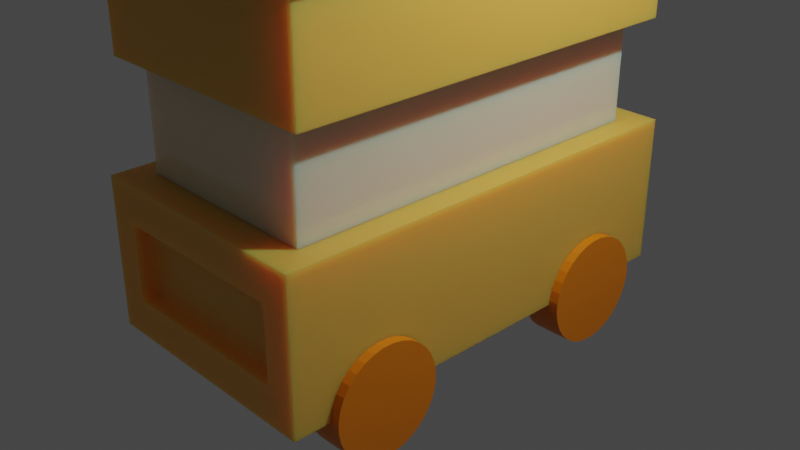 # Source: cakebus.blend  (saved by Blender 2.83.19; exported with 4.5.12 LTS)
import bpy
from mathutils import Matrix  # noqa: F401  (used for matrix-valued properties, if any)

bpy.ops.wm.read_factory_settings(use_empty=True)
scene = bpy.context.scene
scene.name = 'Scene'

# ---- collections
col_collection = bpy.data.collections.new('Collection'); scene.collection.children.link(col_collection)

# ---- materials (node trees are filled in below, after node groups)
mat_material_002 = bpy.data.materials.new('Material.002')
mat_material = bpy.data.materials.new('Material')
mat_material.alpha_threshold = 0.0
mat_material.line_color = (0.0, 0.0, 0.0, 1.0)
mat_material_003 = bpy.data.materials.new('Material.003')
mat_material_001 = bpy.data.materials.new('Material.001')
mat_material_004 = bpy.data.materials.new('Material.004')

# ---- material node trees
mat_material_002.use_nodes = True; mat_material_002.node_tree.nodes.clear()
_N = mat_material_002.node_tree.nodes; _L = mat_material_002.node_tree.links
n0 = _N.new('ShaderNodeBsdfPrincipled'); n0.name = 'Principled BSDF'; n0.location = (10, 300)
n0.distribution = 'GGX'
n0.subsurface_method = 'BURLEY'
n0.inputs[0].default_value = (0.8, 0.6713, 0.4868, 1.0)
n0.inputs[2].default_value = 0.0
n0.inputs[3].default_value = 1.45
n0.inputs[8].default_value = 1.0
n0.inputs[10].default_value = 0.578
n0.inputs[27].default_value = (0.0, 0.0, 0.0, 1.0)
n0.inputs[28].default_value = 1.0
n1 = _N.new('ShaderNodeOutputMaterial'); n1.name = 'Material Output'; n1.location = (300, 300)
_L.new(n0.outputs[0], n1.inputs[0])
n1.is_active_output = True
mat_material.use_nodes = True; mat_material.node_tree.nodes.clear()
_N = mat_material.node_tree.nodes; _L = mat_material.node_tree.links
n0 = _N.new('ShaderNodeOutputMaterial'); n0.name = 'Material Output'; n0.location = (300, 300)
n1 = _N.new('ShaderNodeBsdfPrincipled'); n1.name = 'Principled BSDF'; n1.location = (10, 300)
n1.distribution = 'GGX'
n1.subsurface_method = 'BURLEY'
n1.inputs[2].default_value = 0.4
n1.inputs[3].default_value = 1.45
n1.inputs[27].default_value = (0.0, 0.0, 0.0, 1.0)
n1.inputs[28].default_value = 1.0
_L.new(n1.outputs[0], n0.inputs[0])
n0.is_active_output = True
mat_material_003.use_nodes = True; mat_material_003.node_tree.nodes.clear()
_N = mat_material_003.node_tree.nodes; _L = mat_material_003.node_tree.links
n0 = _N.new('ShaderNodeBsdfPrincipled'); n0.name = 'Principled BSDF'; n0.location = (10, 300)
n0.distribution = 'GGX'
n0.subsurface_method = 'BURLEY'
n0.inputs[0].default_value = (0.8, 0.442, 0.0717, 1.0)
n0.inputs[3].default_value = 1.45
n0.inputs[8].default_value = 1.0
n0.inputs[10].default_value = 0.5963
n0.inputs[27].default_value = (0.0, 0.0, 0.0, 1.0)
n0.inputs[28].default_value = 1.0
n1 = _N.new('ShaderNodeOutputMaterial'); n1.name = 'Material Output'; n1.location = (300, 300)
_L.new(n0.outputs[0], n1.inputs[0])
n1.is_active_output = True
mat_material_001.use_nodes = True; mat_material_001.node_tree.nodes.clear()
_N = mat_material_001.node_tree.nodes; _L = mat_material_001.node_tree.links
n0 = _N.new('ShaderNodeBsdfPrincipled'); n0.name = 'Principled BSDF'; n0.location = (10, 300)
n0.distribution = 'GGX'
n0.subsurface_method = 'BURLEY'
n0.inputs[0].default_value = (0.8, 0.09264, 0.03748, 1.0)
n0.inputs[2].default_value = 0.1422
n0.inputs[3].default_value = 1.45
n0.inputs[8].default_value = 1.0
n0.inputs[10].default_value = 0.422
n0.inputs[27].default_value = (0.0, 0.0, 0.0, 1.0)
n0.inputs[28].default_value = 1.0
n1 = _N.new('ShaderNodeOutputMaterial'); n1.name = 'Material Output'; n1.location = (300, 300)
_L.new(n0.outputs[0], n1.inputs[0])
n1.is_active_output = True
mat_material_004.use_nodes = True; mat_material_004.node_tree.nodes.clear()
_N = mat_material_004.node_tree.nodes; _L = mat_material_004.node_tree.links
n0 = _N.new('ShaderNodeBsdfPrincipled'); n0.name = 'Principled BSDF'; n0.location = (10, 300)
n0.distribution = 'GGX'
n0.subsurface_method = 'BURLEY'
n0.inputs[0].default_value = (0.8, 0.2165, 0.0, 1.0)
n0.inputs[3].default_value = 1.45
n0.inputs[27].default_value = (0.0, 0.0, 0.0, 1.0)
n0.inputs[28].default_value = 1.0
n1 = _N.new('ShaderNodeOutputMaterial'); n1.name = 'Material Output'; n1.location = (300, 300)
_L.new(n0.outputs[0], n1.inputs[0])
n1.is_active_output = True

# ---- world
world_world = bpy.data.worlds.new('World'); scene.world = world_world
world_world.use_nodes = True; world_world.node_tree.nodes.clear()
_N = world_world.node_tree.nodes; _L = world_world.node_tree.links
n0 = _N.new('ShaderNodeOutputWorld'); n0.name = 'World Output'; n0.location = (300, 300)
n1 = _N.new('ShaderNodeBackground'); n1.name = 'Background'; n1.location = (10, 300)
n1.inputs[0].default_value = (0.05088, 0.05088, 0.05088, 1.0)
_L.new(n1.outputs[0], n0.inputs[0])
n0.is_active_output = True
world_world.color = (0.05088, 0.05088, 0.05088)
world_world.use_sun_shadow = False
world_world.sun_shadow_jitter_overblur = 0.0

# ---- cameras
cam_camera = bpy.data.cameras.new('Camera')
cam_camera.clip_end = 100.0
cam_camera.ortho_scale = 7.314

# ---- lights
light_light = bpy.data.lights.new('Light', 'POINT')
light_light.transmission_factor = 0.0
light_light.energy = 1000.0
light_light.shadow_soft_size = 0.1
light_light.shadow_maximum_resolution = 0.006
light_light.use_absolute_resolution = True

# ---- meshes
me_cube = bpy.data.meshes.new('Cube')
me_cube.from_pydata([(1.0, 1.0, 1.0), (1.0, 1.0, -1.0), (1.0, -1.0, 1.0), (1.0, -1.0, -1.0), (-1.0, 1.0, 1.0), (-1.0, 1.0, -1.0), (-1.0, -1.0, 1.0), (-1.0, -1.0, -1.0)], [], [(0, 4, 6, 2), (3, 2, 6, 7), (7, 6, 4, 5), (5, 1, 3, 7), (1, 0, 2, 3), (5, 4, 0, 1)])
_uv = me_cube.uv_layers.new(name='UVMap')
_uv.uv.foreach_set('vector', [0.625, 0.5, 0.875, 0.5, 0.875, 0.75, 0.625, 0.75, 0.375, 0.75, 0.625, 0.75, 0.625, 1.0, 0.375, 1.0, 0.375, 0.0, 0.625, 0.0, 0.625, 0.25, 0.375, 0.25, 0.125, 0.5, 0.375, 0.5, 0.375, 0.75, 0.125, 0.75, 0.375, 0.5, 0.625, 0.5, 0.625, 0.75, 0.375, 0.75, 0.375, 0.25, 0.625, 0.25, 0.625, 0.5, 0.375, 0.5])
me_cube.materials.append(mat_material_002)
me_cube.use_remesh_preserve_volume = False
me_cube.use_remesh_preserve_attributes = False
me_cube.use_mirror_vertex_groups = False
me_cube.update()
me_cube_001 = bpy.data.meshes.new('Cube.001')
me_cube_001.from_pydata([(1.0, 1.0, 1.0), (1.0, 1.0, -1.0), (1.0, -1.0, 1.0), (1.0, -1.0, -1.0), (-1.0, 1.0, 1.0), (-1.0, 1.0, -1.0), (-1.0, -1.0, 1.0), (-1.0, -1.0, -1.0)], [], [(0, 4, 6, 2), (3, 2, 6, 7), (7, 6, 4, 5), (5, 1, 3, 7), (1, 0, 2, 3), (5, 4, 0, 1)])
_uv = me_cube_001.uv_layers.new(name='UVMap')
_uv.uv.foreach_set('vector', [0.625, 0.5, 0.875, 0.5, 0.875, 0.75, 0.625, 0.75, 0.375, 0.75, 0.625, 0.75, 0.625, 1.0, 0.375, 1.0, 0.375, 0.0, 0.625, 0.0, 0.625, 0.25, 0.375, 0.25, 0.125, 0.5, 0.375, 0.5, 0.375, 0.75, 0.125, 0.75, 0.375, 0.5, 0.625, 0.5, 0.625, 0.75, 0.375, 0.75, 0.375, 0.25, 0.625, 0.25, 0.625, 0.5, 0.375, 0.5])
me_cube_001.materials.append(mat_material)
me_cube_001.use_remesh_preserve_volume = False
me_cube_001.use_remesh_preserve_attributes = False
me_cube_001.use_mirror_vertex_groups = False
me_cube_001.update()
me_cube_003 = bpy.data.meshes.new('Cube.003')
me_cube_003.from_pydata([(-1.0, -1.0, -1.0), (-1.0, -1.0, 1.0), (-1.0, 1.0, -1.0), (-1.0, 1.0, 1.0), (1.0, -1.0, -1.0), (1.0, -1.0, 1.0), (1.0, 1.0, -1.0), (1.0, 1.0, 1.0), (-1.0, -1.0, 0.0), (-1.0, 1.0, 0.0), (1.0, 1.0, 0.0), (1.0, -1.0, 0.0), (-1.0, -1.0, 0.5), (-1.0, 1.0, 0.5), (1.0, 1.0, 0.5), (1.0, -1.0, 0.5), (-1.0, 1.0, -0.5), (1.0, 1.0, -0.5), (1.0, -1.0, -0.5), (-1.0, -1.0, -0.5), (0.0, 1.0, -1.0), (0.0, 1.0, 1.0), (0.0, -1.0, -1.0), (0.0, -1.0, 1.0), (0.0, 1.0, 0.0), (0.0, -1.0, 0.5), (0.0, 1.0, 0.5), (0.0, 1.0, -0.5), (0.0, -1.0, -0.5), (-0.5, 1.0, -1.0), (-0.5, -1.0, 1.0), (-0.5, -1.0, 0.5), (-0.5, -1.0, -0.5), (-0.5, 1.0, 1.0), (-0.5, -1.0, -1.0), (-0.5, 1.0, 0.0), (-0.5, 1.0, 0.5), (-0.5, 1.0, -0.5), (-0.75, 1.0, -1.0), (-0.75, -1.0, 1.0), (-0.75, -1.0, 0.0), (-0.75, -1.0, 0.5), (-0.75, -1.0, -0.5), (-0.75, 1.0, 1.0), (-0.75, -1.0, -1.0), (-0.75, 1.0, 0.0), (-0.75, 1.0, 0.5), (-0.75, 1.0, -0.5), (0.5, 1.0, 1.0), (0.5, -1.0, -1.0), (0.5, 1.0, 0.0), (0.5, 1.0, 0.5), (0.5, 1.0, -0.5), (0.5, 1.0, -1.0), (0.5, -1.0, 1.0), (0.5, -1.0, 0.5), (0.5, -1.0, -0.5), (0.7462, 1.0, 1.0), (0.7462, -1.0, -1.0), (0.7462, 1.0, 0.0), (0.7462, 1.0, 0.5), (0.7462, 1.0, -0.5), (0.7462, 1.0, -1.0), (0.7462, -1.0, 1.0), (0.7462, -1.0, 0.0), (0.7462, -1.0, 0.5), (0.7462, -1.0, -0.5), (0.5, -0.9269, 0.0), (0.0, -0.9269, 0.0), (0.5, -0.9269, 0.5), (0.0, -0.9269, 0.5), (0.5, -0.9269, -0.5), (0.0, -0.9269, -0.5), (-0.5, -0.9269, 0.0), (-0.5, -0.9269, 0.5), (-0.5, -0.9269, -0.5), (-0.75, -0.9269, 0.0), (-0.75, -0.9269, 0.5), (-0.75, -0.9269, -0.5), (0.7462, -0.9269, 0.0), (0.7462, -0.9269, 0.5), (0.7462, -0.9269, -0.5)], [], [(12, 1, 3, 13), (60, 57, 7, 14), (14, 7, 5, 15), (41, 39, 1, 12), (62, 6, 4, 58), (43, 3, 1, 39), (42, 40, 8, 19), (17, 10, 11, 18), (61, 59, 10, 17), (19, 8, 9, 16), (40, 41, 12, 8), (10, 14, 15, 11), (59, 60, 14, 10), (8, 12, 13, 9), (0, 19, 16, 2), (62, 61, 17, 6), (6, 17, 18, 4), (44, 42, 19, 0), (49, 56, 28, 22), (29, 37, 27, 20), (35, 36, 26, 24), (28, 56, 71, 72), (37, 35, 24, 27), (31, 41, 77, 74), (48, 21, 23, 54), (29, 20, 22, 34), (55, 54, 23, 25), (36, 33, 21, 26), (46, 43, 33, 36), (38, 29, 34, 44), (47, 45, 35, 37), (45, 46, 36, 35), (38, 47, 37, 29), (22, 28, 32, 34), (41, 40, 76, 77), (56, 66, 81, 71), (21, 33, 30, 23), (25, 23, 30, 31), (2, 16, 47, 38), (9, 13, 46, 45), (16, 9, 45, 47), (2, 38, 44, 0), (13, 3, 43, 46), (34, 32, 42, 44), (32, 28, 72, 75), (66, 64, 79, 81), (33, 43, 39, 30), (31, 30, 39, 41), (65, 63, 54, 55), (57, 48, 54, 63), (65, 55, 69, 80), (42, 32, 75, 78), (58, 66, 56, 49), (20, 27, 52, 53), (24, 26, 51, 50), (27, 24, 50, 52), (20, 53, 49, 22), (26, 21, 48, 51), (4, 18, 66, 58), (11, 15, 65, 64), (18, 11, 64, 66), (7, 57, 63, 5), (15, 5, 63, 65), (53, 52, 61, 62), (50, 51, 60, 59), (52, 50, 59, 61), (53, 62, 58, 49), (51, 48, 57, 60), (67, 69, 70, 68), (71, 67, 68, 72), (68, 70, 74, 73), (72, 68, 73, 75), (73, 74, 77, 76), (75, 73, 76, 78), (81, 79, 67, 71), (79, 80, 69, 67), (64, 65, 80, 79), (25, 31, 74, 70), (40, 42, 78, 76), (55, 25, 70, 69)])
_uv = me_cube_003.uv_layers.new(name='UVMap')
_uv.uv.foreach_set('vector', [0.5625, 0.0, 0.625, 0.0, 0.625, 0.25, 0.5625, 0.25, 0.5625, 0.4683, 0.625, 0.4683, 0.625, 0.5, 0.5625, 0.5, 0.5625, 0.5, 0.625, 0.5, 0.625, 0.75, 0.5625, 0.75, 0.5625, 0.9688, 0.625, 0.9688, 0.625, 1.0, 0.5625, 1.0, 0.3433, 0.5, 0.375, 0.5, 0.375, 0.75, 0.3433, 0.75, 0.8438, 0.5, 0.875, 0.5, 0.875, 0.75, 0.8438, 0.75, 0.4375, 0.9688, 0.5, 0.9688, 0.5, 1.0, 0.4375, 1.0, 0.4375, 0.5, 0.5, 0.5, 0.5, 0.75, 0.4375, 0.75, 0.4375, 0.4683, 0.5, 0.4683, 0.5, 0.5, 0.4375, 0.5, 0.4375, 0.0, 0.5, 0.0, 0.5, 0.25, 0.4375, 0.25, 0.5, 0.9688, 0.5625, 0.9688, 0.5625, 1.0, 0.5, 1.0, 0.5, 0.5, 0.5625, 0.5, 0.5625, 0.75, 0.5, 0.75, 0.5, 0.4683, 0.5625, 0.4683, 0.5625, 0.5, 0.5, 0.5, 0.5, 0.0, 0.5625, 0.0, 0.5625, 0.25, 0.5, 0.25, 0.375, 0.0, 0.4375, 0.0, 0.4375, 0.25, 0.375, 0.25, 0.375, 0.4683, 0.4375, 0.4683, 0.4375, 0.5, 0.375, 0.5, 0.375, 0.5, 0.4375, 0.5, 0.4375, 0.75, 0.375, 0.75, 0.375, 0.9688, 0.4375, 0.9688, 0.4375, 1.0, 0.375, 1.0, 0.375, 0.8125, 0.4375, 0.8125, 0.4375, 0.875, 0.375, 0.875, 0.375, 0.3125, 0.4375, 0.3125, 0.4375, 0.375, 0.375, 0.375, 0.5, 0.3125, 0.5625, 0.3125, 0.5625, 0.375, 0.5, 0.375, 0.4375, 0.875, 0.4375, 0.8125, 0.4375, 0.8125, 0.4375, 0.875, 0.4375, 0.3125, 0.5, 0.3125, 0.5, 0.375, 0.4375, 0.375, 0.5625, 0.9375, 0.5625, 0.9688, 0.5625, 0.9688, 0.5625, 0.9375, 0.6875, 0.5, 0.75, 0.5, 0.75, 0.75, 0.6875, 0.75, 0.1875, 0.5, 0.25, 0.5, 0.25, 0.75, 0.1875, 0.75, 0.5625, 0.8125, 0.625, 0.8125, 0.625, 0.875, 0.5625, 0.875, 0.5625, 0.3125, 0.625, 0.3125, 0.625, 0.375, 0.5625, 0.375, 0.5625, 0.2812, 0.625, 0.2812, 0.625, 0.3125, 0.5625, 0.3125, 0.1562, 0.5, 0.1875, 0.5, 0.1875, 0.75, 0.1562, 0.75, 0.4375, 0.2812, 0.5, 0.2812, 0.5, 0.3125, 0.4375, 0.3125, 0.5, 0.2812, 0.5625, 0.2812, 0.5625, 0.3125, 0.5, 0.3125, 0.375, 0.2812, 0.4375, 0.2812, 0.4375, 0.3125, 0.375, 0.3125, 0.375, 0.875, 0.4375, 0.875, 0.4375, 0.9375, 0.375, 0.9375, 0.5625, 0.9688, 0.5, 0.9688, 0.5, 0.9688, 0.5625, 0.9688, 0.4375, 0.8125, 0.4375, 0.7817, 0.4375, 0.7817, 0.4375, 0.8125, 0.75, 0.5, 0.8125, 0.5, 0.8125, 0.75, 0.75, 0.75, 0.5625, 0.875, 0.625, 0.875, 0.625, 0.9375, 0.5625, 0.9375, 0.375, 0.25, 0.4375, 0.25, 0.4375, 0.2812, 0.375, 0.2812, 0.5, 0.25, 0.5625, 0.25, 0.5625, 0.2812, 0.5, 0.2812, 0.4375, 0.25, 0.5, 0.25, 0.5, 0.2812, 0.4375, 0.2812, 0.125, 0.5, 0.1562, 0.5, 0.1562, 0.75, 0.125, 0.75, 0.5625, 0.25, 0.625, 0.25, 0.625, 0.2812, 0.5625, 0.2812, 0.375, 0.9375, 0.4375, 0.9375, 0.4375, 0.9688, 0.375, 0.9688, 0.4375, 0.9375, 0.4375, 0.875, 0.4375, 0.875, 0.4375, 0.9375, 0.4375, 0.7817, 0.5, 0.7817, 0.5, 0.7817, 0.4375, 0.7817, 0.8125, 0.5, 0.8438, 0.5, 0.8438, 0.75, 0.8125, 0.75, 0.5625, 0.9375, 0.625, 0.9375, 0.625, 0.9688, 0.5625, 0.9688, 0.5625, 0.7817, 0.625, 0.7817, 0.625, 0.8125, 0.5625, 0.8125, 0.6567, 0.5, 0.6875, 0.5, 0.6875, 0.75, 0.6567, 0.75, 0.5625, 0.7817, 0.5625, 0.8125, 0.5625, 0.8125, 0.5625, 0.7817, 0.4375, 0.9688, 0.4375, 0.9375, 0.4375, 0.9375, 0.4375, 0.9688, 0.375, 0.7817, 0.4375, 0.7817, 0.4375, 0.8125, 0.375, 0.8125, 0.375, 0.375, 0.4375, 0.375, 0.4375, 0.4375, 0.375, 0.4375, 0.5, 0.375, 0.5625, 0.375, 0.5625, 0.4375, 0.5, 0.4375, 0.4375, 0.375, 0.5, 0.375, 0.5, 0.4375, 0.4375, 0.4375, 0.25, 0.5, 0.3125, 0.5, 0.3125, 0.75, 0.25, 0.75, 0.5625, 0.375, 0.625, 0.375, 0.625, 0.4375, 0.5625, 0.4375, 0.375, 0.75, 0.4375, 0.75, 0.4375, 0.7817, 0.375, 0.7817, 0.5, 0.75, 0.5625, 0.75, 0.5625, 0.7817, 0.5, 0.7817, 0.4375, 0.75, 0.5, 0.75, 0.5, 0.7817, 0.4375, 0.7817, 0.625, 0.5, 0.6567, 0.5, 0.6567, 0.75, 0.625, 0.75, 0.5625, 0.75, 0.625, 0.75, 0.625, 0.7817, 0.5625, 0.7817, 0.375, 0.4375, 0.4375, 0.4375, 0.4375, 0.4683, 0.375, 0.4683, 0.5, 0.4375, 0.5625, 0.4375, 0.5625, 0.4683, 0.5, 0.4683, 0.4375, 0.4375, 0.5, 0.4375, 0.5, 0.4683, 0.4375, 0.4683, 0.3125, 0.5, 0.3433, 0.5, 0.3433, 0.75, 0.3125, 0.75, 0.5625, 0.4375, 0.625, 0.4375, 0.625, 0.4683, 0.5625, 0.4683, 0.5, 0.8125, 0.5625, 0.8125, 0.5625, 0.875, 0.5, 0.875, 0.4375, 0.8125, 0.5, 0.8125, 0.5, 0.875, 0.4375, 0.875, 0.5, 0.875, 0.5625, 0.875, 0.5625, 0.9375, 0.5, 0.9375, 0.4375, 0.875, 0.5, 0.875, 0.5, 0.9375, 0.4375, 0.9375, 0.5, 0.9375, 0.5625, 0.9375, 0.5625, 0.9688, 0.5, 0.9688, 0.4375, 0.9375, 0.5, 0.9375, 0.5, 0.9688, 0.4375, 0.9688, 0.4375, 0.7817, 0.5, 0.7817, 0.5, 0.8125, 0.4375, 0.8125, 0.5, 0.7817, 0.5625, 0.7817, 0.5625, 0.8125, 0.5, 0.8125, 0.5, 0.7817, 0.5625, 0.7817, 0.5625, 0.7817, 0.5, 0.7817, 0.5625, 0.875, 0.5625, 0.9375, 0.5625, 0.9375, 0.5625, 0.875, 0.5, 0.9688, 0.4375, 0.9688, 0.4375, 0.9688, 0.5, 0.9688, 0.5625, 0.8125, 0.5625, 0.875, 0.5625, 0.875, 0.5625, 0.8125])
me_cube_003.materials.append(mat_material_003)
me_cube_003.use_remesh_fix_poles = True
me_cube_003.use_remesh_preserve_attributes = False
me_cube_003.use_mirror_vertex_groups = False
me_cube_003.update()
me_cube_004 = bpy.data.meshes.new('Cube.004')
me_cube_004.from_pydata([(-1.0, -1.0, -1.0), (-1.0, -1.0, 1.0), (-1.0, 1.0, -1.0), (-1.0, 1.0, 1.0), (1.0, -1.0, -1.0), (1.0, -1.0, 1.0), (1.0, 1.0, -1.0), (1.0, 1.0, 1.0), (0.0, 1.0, -1.0), (0.0, 1.0, 1.0), (0.0, -1.0, -1.0), (0.0, -1.0, 1.0), (-1.0, -1.0, 0.0), (-1.0, 1.0, 0.0), (1.0, 1.0, 0.0), (1.0, -1.0, 0.0), (0.0, -1.0, 0.0), (0.0, 1.0, 0.0), (-1.0, -1.0, 0.5), (-1.0, 1.0, 0.5), (1.0, 1.0, 0.5), (1.0, -1.0, 0.5), (0.0, -1.0, 0.5), (0.0, 1.0, 0.5), (-1.0, 1.0, 0.25), (1.0, 1.0, 0.25), (1.0, -1.0, 0.25), (0.0, -1.0, 0.25), (0.0, 1.0, 0.25), (-1.0, -1.0, 0.25)], [], [(18, 1, 3, 19), (23, 9, 7, 20), (20, 7, 5, 21), (22, 11, 1, 18), (8, 6, 4, 10), (9, 3, 1, 11), (7, 9, 11, 5), (2, 8, 10, 0), (21, 5, 11, 22), (19, 3, 9, 23), (2, 13, 17, 8), (4, 15, 16, 10), (10, 16, 12, 0), (6, 14, 15, 4), (8, 17, 14, 6), (0, 12, 13, 2), (24, 19, 23, 28), (26, 21, 22, 27), (27, 22, 18, 29), (25, 20, 21, 26), (28, 23, 20, 25), (29, 18, 19, 24), (12, 29, 24, 13), (17, 28, 25, 14), (14, 25, 26, 15), (16, 27, 29, 12), (15, 26, 27, 16), (13, 24, 28, 17)])
_uv = me_cube_004.uv_layers.new(name='UVMap')
_uv.uv.foreach_set('vector', [0.5625, 0.0, 0.625, 0.0, 0.625, 0.25, 0.5625, 0.25, 0.5625, 0.375, 0.625, 0.375, 0.625, 0.5, 0.5625, 0.5, 0.5625, 0.5, 0.625, 0.5, 0.625, 0.75, 0.5625, 0.75, 0.5625, 0.875, 0.625, 0.875, 0.625, 1.0, 0.5625, 1.0, 0.25, 0.5, 0.375, 0.5, 0.375, 0.75, 0.25, 0.75, 0.75, 0.5, 0.875, 0.5, 0.875, 0.75, 0.75, 0.75, 0.625, 0.5, 0.75, 0.5, 0.75, 0.75, 0.625, 0.75, 0.125, 0.5, 0.25, 0.5, 0.25, 0.75, 0.125, 0.75, 0.5625, 0.75, 0.625, 0.75, 0.625, 0.875, 0.5625, 0.875, 0.5625, 0.25, 0.625, 0.25, 0.625, 0.375, 0.5625, 0.375, 0.375, 0.25, 0.5, 0.25, 0.5, 0.375, 0.375, 0.375, 0.375, 0.75, 0.5, 0.75, 0.5, 0.875, 0.375, 0.875, 0.375, 0.875, 0.5, 0.875, 0.5, 1.0, 0.375, 1.0, 0.375, 0.5, 0.5, 0.5, 0.5, 0.75, 0.375, 0.75, 0.375, 0.375, 0.5, 0.375, 0.5, 0.5, 0.375, 0.5, 0.375, 0.0, 0.5, 0.0, 0.5, 0.25, 0.375, 0.25, 0.5312, 0.25, 0.5625, 0.25, 0.5625, 0.375, 0.5312, 0.375, 0.5312, 0.75, 0.5625, 0.75, 0.5625, 0.875, 0.5312, 0.875, 0.5312, 0.875, 0.5625, 0.875, 0.5625, 1.0, 0.5312, 1.0, 0.5312, 0.5, 0.5625, 0.5, 0.5625, 0.75, 0.5312, 0.75, 0.5312, 0.375, 0.5625, 0.375, 0.5625, 0.5, 0.5312, 0.5, 0.5312, 0.0, 0.5625, 0.0, 0.5625, 0.25, 0.5312, 0.25, 0.5, 0.0, 0.5312, 0.0, 0.5312, 0.25, 0.5, 0.25, 0.5, 0.375, 0.5312, 0.375, 0.5312, 0.5, 0.5, 0.5, 0.5, 0.5, 0.5312, 0.5, 0.5312, 0.75, 0.5, 0.75, 0.5, 0.875, 0.5312, 0.875, 0.5312, 1.0, 0.5, 1.0, 0.5, 0.75, 0.5312, 0.75, 0.5312, 0.875, 0.5, 0.875, 0.5, 0.25, 0.5312, 0.25, 0.5312, 0.375, 0.5, 0.375])
me_cube_004.materials.append(mat_material_003)
me_cube_004.use_remesh_fix_poles = True
me_cube_004.use_remesh_preserve_attributes = False
me_cube_004.use_mirror_vertex_groups = False
me_cube_004.update()
me_cube_005 = bpy.data.meshes.new('Cube.005')
me_cube_005.from_pydata([(-1.0, -1.0, 1.0), (-1.0, 1.0, 1.0), (1.0, -1.0, 1.0), (1.0, 1.0, 1.0), (0.0, 1.0, 1.0), (0.0, -1.0, 1.0), (-1.0, -1.0, 0.5), (-1.0, 1.0, 0.5), (1.0, 1.0, 0.5), (1.0, -1.0, 0.5), (0.0, -1.0, 0.5), (0.0, 1.0, 0.5), (-1.0, 1.0, 0.25), (1.0, 1.0, 0.25), (1.0, -1.0, 0.25), (0.0, -1.0, 0.25), (0.0, 1.0, 0.25), (-1.0, -1.0, 0.25)], [], [(6, 0, 1, 7), (11, 4, 3, 8), (8, 3, 2, 9), (10, 5, 0, 6), (4, 1, 0, 5), (3, 4, 5, 2), (9, 2, 5, 10), (7, 1, 4, 11), (12, 7, 11, 16), (14, 9, 10, 15), (15, 10, 6, 17), (13, 8, 9, 14), (16, 11, 8, 13), (17, 6, 7, 12)])
_uv = me_cube_005.uv_layers.new(name='UVMap')
_uv.uv.foreach_set('vector', [0.5625, 0.0, 0.625, 0.0, 0.625, 0.25, 0.5625, 0.25, 0.5625, 0.375, 0.625, 0.375, 0.625, 0.5, 0.5625, 0.5, 0.5625, 0.5, 0.625, 0.5, 0.625, 0.75, 0.5625, 0.75, 0.5625, 0.875, 0.625, 0.875, 0.625, 1.0, 0.5625, 1.0, 0.75, 0.5, 0.875, 0.5, 0.875, 0.75, 0.75, 0.75, 0.625, 0.5, 0.75, 0.5, 0.75, 0.75, 0.625, 0.75, 0.5625, 0.75, 0.625, 0.75, 0.625, 0.875, 0.5625, 0.875, 0.5625, 0.25, 0.625, 0.25, 0.625, 0.375, 0.5625, 0.375, 0.5312, 0.25, 0.5625, 0.25, 0.5625, 0.375, 0.5312, 0.375, 0.5312, 0.75, 0.5625, 0.75, 0.5625, 0.875, 0.5312, 0.875, 0.5312, 0.875, 0.5625, 0.875, 0.5625, 1.0, 0.5312, 1.0, 0.5312, 0.5, 0.5625, 0.5, 0.5625, 0.75, 0.5312, 0.75, 0.5312, 0.375, 0.5625, 0.375, 0.5625, 0.5, 0.5312, 0.5, 0.5312, 0.0, 0.5625, 0.0, 0.5625, 0.25, 0.5312, 0.25])
me_cube_005.materials.append(mat_material_002)
me_cube_005.use_remesh_fix_poles = True
me_cube_005.use_remesh_preserve_attributes = False
me_cube_005.use_mirror_vertex_groups = False
me_cube_005.update()
me_cone = bpy.data.meshes.new('Cone')
me_cone.from_pydata([(-0.6068, -0.1662, -0.7831), (-0.6184, -0.1928, -0.7066), (-0.6209, -0.07643, -0.7998), (-0.6472, -0.07693, -0.7093), (-0.4479, -0.454, -0.7757), (-0.4608, -0.4669, -0.7065), (-0.4573, -0.462, -0.5577), (-0.4444, -0.4472, -0.4749), (-0.4819, -0.3804, -0.806), (-0.5243, -0.3789, -0.7051), (-0.5218, -0.377, -0.5571), (-0.4794, -0.3768, -0.4157), (-0.4547, -0.3176, -0.2512), (-0.4374, -0.293, -0.1743), (-0.4553, -0.1582, -0.9098), (-0.5264, -0.2159, -0.8487), (-0.5848, -0.2672, -0.7038), (-0.5817, -0.2625, -0.5579), (-0.5591, -0.2162, -0.4128), (-0.5015, -0.2243, -0.2496), (-0.4518, -0.2076, -0.1099), (-0.466, -0.07634, -0.9153), (-0.5464, -0.07702, -0.8756), (-0.5776, -0.07551, -0.373), (-0.5377, -0.075, -0.2506), (-0.4788, -0.07508, -0.09316), (-0.2926, -0.5968, -0.7715), (-0.3027, -0.6055, -0.7084), (-0.3637, -0.5221, -0.8058), (-0.382, -0.5469, -0.7078), (-0.363, -0.5483, -0.562), (-0.376, -0.4874, -0.4164), (-0.3187, -0.4595, -0.2518), (-0.2939, -0.44, -0.1719), (-0.3807, -0.3869, -0.8837), (-0.4248, -0.425, -0.3724), (-0.396, -0.3947, -0.2498), (-0.3599, -0.3597, -0.1169), (-0.3822, -0.2183, -0.9241), (-0.4277, -0.2595, -0.9035), (-0.4158, -0.2448, -0.06899), (-0.3864, -0.07736, -0.9391), (-0.2247, -0.6285, -0.8008), (-0.2265, -0.652, -0.7093), (-0.2281, -0.6259, -0.5641), (-0.18, -0.6056, -0.453), (-0.2762, -0.5863, -0.5181), (-0.2263, -0.5705, -0.4033), (-0.2233, -0.5115, -0.2508), (-0.2085, -0.4561, -0.1087), (-0.2466, -0.4168, -0.06639), (-0.07526, -0.6669, -0.8404), (-0.07448, -0.7028, -0.709), (-0.07412, -0.6661, -0.5624), (-0.07475, -0.6173, -0.425), (-0.07453, -0.5872, -0.3472), (-0.0747, -0.5515, -0.252), (-0.07498, -0.4855, -0.09444), (-0.3002, -0.5995, -0.6161), (-0.3302, -0.3383, -0.9157), (-0.1421, -0.4427, -0.9336), (-0.1967, -0.521, -0.9012), (-0.1547, -0.1552, -0.9677), (-0.613, -0.1271, -0.5076), (-0.4337, -0.1465, -0.01794), (-0.4434, -0.07461, -0.003231), (-0.3686, -0.2182, 0.0588), (-0.3142, -0.1868, 0.1772), (-0.4104, -0.07419, 0.07422), (-0.3307, -0.06379, 0.2284), (-0.1486, -0.4357, -0.01704), (-0.2188, -0.3679, 0.05905), (-0.1868, -0.3129, 0.1726), (-0.2797, -0.2798, 0.1258), (-0.2368, -0.235, 0.2309), (-0.1815, -0.1779, 0.3168), (-0.2774, -0.1019, 0.2775), (-0.2292, -0.06319, 0.3353), (-0.07477, -0.4457, -0.00256), (-0.07441, -0.4088, 0.07529), (-0.07349, -0.3328, 0.2045), (-0.07263, -0.2791, 0.2798), (-0.07276, -0.2081, 0.3439), (-0.06936, -0.07012, 0.4246), (-0.01398, -0.01532, 0.4445), (-0.3156, -0.3163, 0.02586), (-0.2852, -0.007312, 0.2866), (-0.5485, 0.07627, -0.8781), (-0.5765, 0.07413, -0.3798), (-0.5339, 0.07346, -0.2504), (-0.4684, 0.08381, -0.07979), (-0.5357, 0.2354, -0.8576), (-0.5922, 0.2849, -0.7056), (-0.5778, 0.2583, -0.5598), (-0.5539, 0.2105, -0.4192), (-0.4856, 0.2341, -0.2387), (-0.4554, 0.1899, -0.1231), (-0.4962, 0.3817, -0.8186), (-0.5378, 0.3792, -0.7072), (-0.503, 0.3893, -0.5468), (-0.4811, 0.3528, -0.4067), (-0.4573, 0.3192, -0.2854), (-0.4548, 0.4569, -0.7841), (-0.4648, 0.4672, -0.7082), (-0.4566, 0.459, -0.5894), (-0.4323, 0.1362, -0.02246), (-0.438, 0.277, -0.9062), (-0.4341, 0.2849, -0.1829), (-0.4194, 0.2301, -0.08125), (-0.3866, 0.3955, -0.8926), (-0.4397, 0.4407, -0.4904), (-0.4228, 0.4238, -0.4082), (-0.3814, 0.3827, -0.2307), (-0.3451, 0.3465, -0.09392), (-0.3648, 0.5254, -0.8155), (-0.378, 0.5464, -0.7086), (-0.3743, 0.5249, -0.5578), (-0.3519, 0.487, -0.4071), (-0.3184, 0.4599, -0.2829), (-0.2959, 0.4503, -0.9081), (-0.2864, 0.4354, -0.1811), (-0.2323, 0.4221, -0.08078), (-0.2404, 0.5382, -0.8869), (-0.2661, 0.5825, -0.5299), (-0.2192, 0.5618, -0.4098), (-0.2351, 0.4916, -0.2378), (-0.1933, 0.4616, -0.122), (-0.2239, 0.6243, -0.804), (-0.226, 0.6424, -0.7099), (-0.2208, 0.6183, -0.5719), (-0.1683, 0.6003, -0.4641), (-0.1379, 0.4333, -0.02289), (-0.07497, 0.5901, -0.9043), (-0.07413, 0.5848, -0.3585), (-0.07403, 0.5446, -0.2515), (-0.08545, 0.474, -0.07926), (-0.07566, 0.6619, -0.8447), (-0.07424, 0.693, -0.7096), (-0.0739, 0.6561, -0.5626), (-0.07441, 0.6128, -0.4371), (-0.4278, 0.1406, -0.9284), (-0.3437, 0.3574, -0.9202), (-0.2964, 0.6, -0.7421), (-0.296, 0.5955, -0.6284), (-0.1547, 0.1555, -0.97), (-0.1497, 0.4503, -0.9408), (-0.6313, 0.1392, -0.7547), (-0.6062, 0.123, -0.5126), (-0.4432, 0.04224, -0.0002721), (-0.4138, 0.08299, 0.0556), (-0.3297, 0.06108, 0.2257), (-0.3484, 0.2272, 0.06794), (-0.3148, 0.1818, 0.1741), (-0.2737, 0.09887, 0.2744), (-0.227, 0.06112, 0.3359), (-0.2744, 0.2748, 0.1187), (-0.2276, 0.2257, 0.2219), (-0.1749, 0.171, 0.3136), (-0.2267, 0.3468, 0.06722), (-0.1795, 0.3081, 0.1664), (-0.07155, 0.07123, 0.4293), (-0.01434, 0.01419, 0.4457), (-0.07264, 0.2695, 0.2697), (-0.07277, 0.1985, 0.341), (-0.08471, 0.411, 0.05267), (-0.07355, 0.3286, 0.1953), (-0.04425, 0.4452, -0.004168), (-0.2849, 0.002703, 0.2863), (-0.311, 0.3112, 0.0182), (0.07742, -0.6704, -0.8477), (0.07511, -0.7036, -0.7094), (0.07394, -0.6642, -0.5631), (0.07371, -0.6159, -0.4299), (0.07766, -0.5906, -0.9053), (0.07317, -0.5863, -0.3518), (0.07307, -0.5476, -0.2519), (0.08562, -0.4732, -0.07993), (0.1394, -0.4331, -0.02208), (0.2277, -0.6404, -0.8203), (0.2259, -0.6564, -0.7104), (0.2246, -0.6237, -0.5663), (0.1745, -0.6036, -0.46), (0.2277, -0.5645, -0.8887), (0.2717, -0.5855, -0.5198), (0.222, -0.5637, -0.4084), (0.2337, -0.4893, -0.2388), (0.1928, -0.4588, -0.1223), (0.287, -0.4362, -0.1803), (0.2318, -0.4213, -0.08083), (0.3053, -0.6102, -0.7891), (0.3101, -0.6121, -0.7098), (0.3631, -0.5204, -0.8426), (0.3885, -0.5498, -0.7086), (0.3617, -0.5424, -0.5646), (0.3721, -0.4821, -0.4229), (0.3175, -0.4597, -0.283), (0.4072, -0.3836, -0.8878), (0.4187, -0.4186, -0.3828), (0.3809, -0.3817, -0.2308), (0.345, -0.3466, -0.09392), (0.4355, -0.2768, -0.9065), (0.4341, -0.2852, -0.1829), (0.4202, -0.2307, -0.08046), (0.4326, -0.138, -0.02176), (0.4533, -0.4611, -0.7856), (0.4631, -0.4708, -0.7078), (0.4528, -0.4584, -0.5595), (0.4402, -0.4434, -0.4859), (0.4865, -0.3827, -0.8178), (0.5259, -0.3801, -0.7065), (0.5134, -0.3766, -0.5582), (0.4734, -0.3728, -0.422), (0.4567, -0.3183, -0.2849), (0.5309, -0.2214, -0.8521), (0.5869, -0.2582, -0.705), (0.5778, -0.2515, -0.5584), (0.5539, -0.2105, -0.4187), (0.4858, -0.2344, -0.2384), (0.4579, -0.1912, -0.1213), (0.5525, -0.07744, -0.8658), (0.5762, -0.07483, -0.3851), (0.5328, -0.07443, -0.2504), (0.4697, -0.08584, -0.07817), (0.5969, -0.1576, -0.7761), (0.6111, -0.1824, -0.7061), (0.6017, -0.1776, -0.5577), (0.5905, -0.1534, -0.4789), (0.6063, -0.07622, -0.7862), (0.6261, -0.07647, -0.7077), (0.6195, -0.07628, -0.5572), (0.5989, -0.07588, -0.4621), (0.1539, -0.4465, -0.9415), (0.1549, -0.1553, -0.9715), (0.3014, -0.6008, -0.6195), (0.3179, -0.4221, -0.9155), (0.4269, -0.1407, -0.9326), (0.04556, -0.4453, -0.0007869), (0.08511, -0.4127, 0.05502), (0.07295, -0.3331, 0.205), (0.07225, -0.2786, 0.279), (0.07341, -0.2088, 0.3486), (0.07476, -0.07185, 0.4344), (0.02076, -0.01606, 0.4469), (0.227, -0.3477, 0.06765), (0.1815, -0.3123, 0.1729), (0.2746, -0.2744, 0.1189), (0.2317, -0.2305, 0.2276), (0.1806, -0.1785, 0.3231), (0.2756, -0.09816, 0.2758), (0.2298, -0.06173, 0.3425), (0.3492, -0.2278, 0.06844), (0.3118, -0.1807, 0.1743), (0.4133, -0.08457, 0.05416), (0.3273, -0.06108, 0.2264), (0.4442, -0.04475, -0.001355), (0.3096, -0.3099, 0.01776), (0.2832, -0.003569, 0.2865), (0.1341, 0.4328, -0.02434), (0.07361, 0.5839, -0.3604), (0.07351, 0.543, -0.2514), (0.08267, 0.4718, -0.08064), (0.07685, 0.6654, -0.8481), (0.07538, 0.6967, -0.7099), (0.07445, 0.6571, -0.563), (0.0742, 0.6124, -0.4388), (0.2847, 0.4349, -0.1832), (0.2307, 0.4199, -0.08194), (0.2649, 0.5822, -0.5261), (0.2183, 0.56, -0.4118), (0.2327, 0.4871, -0.2403), (0.1903, 0.458, -0.1242), (0.227, 0.637, -0.8171), (0.2267, 0.6526, -0.7108), (0.2199, 0.618, -0.5708), (0.1673, 0.5998, -0.4667), (0.4322, 0.1329, -0.0242), (0.4354, 0.2764, -0.9056), (0.4342, 0.2839, -0.1838), (0.4195, 0.2301, -0.08186), (0.4071, 0.383, -0.8861), (0.4386, 0.4406, -0.4931), (0.4208, 0.4216, -0.4083), (0.3801, 0.3806, -0.2326), (0.3449, 0.3455, -0.09348), (0.3621, 0.5189, -0.8404), (0.3871, 0.5489, -0.7088), (0.3749, 0.5256, -0.5573), (0.3501, 0.4868, -0.4073), (0.3162, 0.4586, -0.2858), (0.3032, 0.6077, -0.7859), (0.3072, 0.6093, -0.7101), (0.5519, 0.07733, -0.865), (0.5749, 0.07385, -0.3903), (0.5315, 0.07384, -0.2498), (0.4684, 0.08214, -0.0798), (0.5286, 0.2202, -0.8506), (0.587, 0.2562, -0.7056), (0.5773, 0.2461, -0.5585), (0.5525, 0.2072, -0.4225), (0.4824, 0.2332, -0.2394), (0.4554, 0.1895, -0.1241), (0.485, 0.3825, -0.8169), (0.5247, 0.3809, -0.7069), (0.497, 0.3889, -0.5478), (0.4785, 0.3504, -0.4064), (0.456, 0.3169, -0.2863), (0.4508, 0.4583, -0.7835), (0.4612, 0.4686, -0.7078), (0.4536, 0.4599, -0.5917), (0.6058, 0.07598, -0.7855), (0.625, 0.07609, -0.7078), (0.6187, 0.07562, -0.5573), (0.5966, 0.07478, -0.4673), (0.5963, 0.1561, -0.7754), (0.6111, 0.1803, -0.7065), (0.6003, 0.172, -0.5581), (0.5874, 0.1471, -0.4858), (0.1547, 0.1556, -0.9732), (0.1535, 0.4468, -0.9435), (0.1521, 0.5802, -0.8995), (0.4275, 0.141, -0.9345), (0.318, 0.4213, -0.9157), (0.2991, 0.5984, -0.6261), (0.07505, 0.0712, 0.4316), (0.02055, 0.0144, 0.4469), (0.0728, 0.2711, 0.2708), (0.07292, 0.1978, 0.3425), (0.08218, 0.4101, 0.05293), (0.07323, 0.3291, 0.1944), (0.04014, 0.4442, -0.004606), (0.2726, 0.09645, 0.2732), (0.2265, 0.05971, 0.3374), (0.271, 0.2712, 0.1151), (0.2247, 0.2214, 0.2191), (0.1747, 0.1683, 0.3137), (0.224, 0.3442, 0.06451), (0.1768, 0.3088, 0.1652), (0.4127, 0.08111, 0.05488), (0.3253, 0.05962, 0.2241), (0.3437, 0.2232, 0.06391), (0.3091, 0.1755, 0.1705), (0.4431, 0.03873, -0.001807), (0.2833, 0.0008988, 0.2863), (0.31, 0.31, 0.0141)], [], [(2, 0, 1, 3), (8, 4, 5, 9), (9, 5, 6, 10), (10, 6, 7, 11), (15, 8, 9, 16), (1, 0, 15, 16), (16, 9, 10, 17), (63, 1, 16, 17), (17, 10, 11, 18), (18, 11, 12, 19), (19, 12, 13, 20), (21, 14, 15, 22), (22, 15, 0, 2), (23, 18, 19, 24), (24, 19, 20, 25), (28, 26, 27, 29), (5, 4, 28, 29), (29, 27, 58, 30), (6, 5, 29, 30), (7, 6, 30, 31), (34, 28, 4, 8), (11, 7, 31, 35), (35, 31, 32, 36), (12, 11, 35, 36), (36, 32, 33, 37), (13, 12, 36, 37), (38, 59, 34, 39), (15, 14, 38, 39), (39, 34, 8, 15), (20, 13, 37, 40), (41, 38, 14, 21), (27, 26, 42, 43), (58, 27, 43, 44), (61, 42, 26, 28), (30, 58, 44, 46), (46, 44, 45, 47), (31, 30, 46, 47), (32, 31, 47, 48), (33, 32, 48, 49), (34, 59, 60, 61), (37, 33, 49, 50), (62, 60, 59, 38), (43, 42, 51, 52), (44, 43, 52, 53), (45, 44, 53, 54), (47, 45, 54, 55), (48, 47, 55, 56), (49, 48, 56, 57), (25, 20, 64, 65), (40, 37, 85, 66), (64, 20, 40, 66), (65, 64, 66, 68), (68, 66, 67, 69), (50, 49, 70, 71), (85, 37, 50, 71), (66, 85, 71, 73), (73, 71, 72, 74), (67, 66, 73, 74), (69, 67, 74, 76), (76, 74, 75, 77), (86, 69, 76, 77), (70, 49, 57, 78), (71, 70, 78, 79), (72, 71, 79, 80), (74, 72, 80, 81), (75, 74, 81, 82), (77, 75, 82, 83), (146, 3, 63, 147), (140, 21, 22, 87), (87, 22, 2, 146), (147, 63, 23, 88), (88, 23, 24, 89), (89, 24, 25, 90), (93, 92, 146, 147), (94, 88, 89, 95), (95, 89, 90, 96), (97, 91, 92, 98), (98, 92, 93, 99), (99, 93, 94, 100), (100, 94, 95, 101), (102, 97, 98, 103), (103, 98, 99, 104), (108, 107, 95, 96), (96, 90, 105, 108), (141, 140, 106, 109), (109, 106, 91, 97), (111, 110, 99, 100), (112, 111, 100, 101), (101, 95, 107, 112), (112, 107, 108, 113), (114, 109, 97, 102), (115, 114, 102, 103), (116, 115, 103, 104), (104, 99, 110, 116), (116, 110, 111, 117), (117, 111, 112, 118), (142, 115, 116, 143), (144, 62, 41, 140), (145, 144, 140, 141), (119, 145, 141, 109), (121, 120, 112, 113), (122, 119, 109, 114), (124, 123, 116, 117), (125, 124, 117, 118), (118, 112, 120, 125), (125, 120, 121, 126), (127, 122, 114, 142), (129, 128, 142, 143), (143, 116, 123, 129), (129, 123, 124, 130), (134, 133, 124, 125), (135, 134, 125, 126), (126, 121, 131, 135), (136, 132, 122, 127), (137, 136, 127, 128), (138, 137, 128, 129), (139, 138, 129, 130), (130, 124, 133, 139), (90, 25, 65, 148), (149, 105, 90, 148), (148, 65, 68, 149), (149, 68, 69, 150), (150, 69, 86, 167), (108, 105, 149, 151), (151, 149, 150, 152), (113, 108, 151, 168), (154, 153, 150, 167), (167, 86, 77, 154), (156, 155, 151, 152), (152, 150, 153, 156), (156, 153, 154, 157), (158, 121, 113, 168), (168, 151, 155, 158), (158, 155, 156, 159), (154, 77, 83, 160), (160, 83, 84, 161), (163, 162, 156, 157), (157, 154, 160, 163), (164, 131, 121, 158), (165, 164, 158, 159), (159, 156, 162, 165), (135, 131, 164, 166), (52, 51, 169, 170), (53, 52, 170, 171), (54, 53, 171, 172), (61, 60, 231, 173), (173, 169, 51, 61), (55, 54, 172, 174), (56, 55, 174, 175), (57, 56, 175, 176), (232, 231, 60, 62), (170, 169, 178, 179), (171, 170, 179, 180), (172, 171, 180, 181), (182, 178, 169, 173), (184, 181, 180, 183), (174, 172, 181, 184), (175, 174, 184, 185), (176, 175, 185, 186), (188, 186, 185, 187), (177, 176, 186, 188), (179, 178, 189, 190), (180, 179, 190, 233), (182, 231, 234, 191), (191, 189, 178, 182), (192, 190, 189, 191), (193, 233, 190, 192), (183, 180, 233, 193), (184, 183, 193, 194), (185, 184, 194, 195), (198, 195, 194, 197), (187, 185, 195, 198), (188, 187, 198, 199), (235, 234, 231, 232), (200, 196, 234, 235), (202, 199, 198, 201), (192, 191, 204, 205), (193, 192, 205, 206), (194, 193, 206, 207), (208, 204, 191, 196), (209, 205, 204, 208), (210, 206, 205, 209), (211, 207, 206, 210), (197, 194, 207, 211), (198, 197, 211, 212), (213, 208, 196, 200), (214, 209, 208, 213), (215, 210, 209, 214), (216, 211, 210, 215), (217, 212, 211, 216), (201, 198, 212, 217), (202, 201, 217, 218), (221, 217, 216, 220), (222, 218, 217, 221), (203, 202, 218, 222), (214, 213, 223, 224), (215, 214, 224, 225), (216, 215, 225, 226), (227, 223, 213, 219), (228, 224, 223, 227), (229, 225, 224, 228), (230, 226, 225, 229), (220, 216, 226, 230), (78, 57, 176, 236), (237, 236, 176, 177), (79, 78, 236, 237), (80, 79, 237, 238), (81, 80, 238, 239), (82, 81, 239, 240), (83, 82, 240, 241), (84, 83, 241, 242), (237, 177, 188, 243), (238, 237, 243, 244), (246, 244, 243, 245), (239, 238, 244, 246), (240, 239, 246, 247), (249, 247, 246, 248), (241, 240, 247, 249), (243, 188, 199, 255), (250, 255, 199, 202), (245, 243, 255, 250), (246, 245, 250, 251), (252, 250, 202, 203), (253, 251, 250, 252), (248, 246, 251, 253), (249, 248, 253, 256), (252, 203, 222, 254), (317, 232, 62, 144), (318, 317, 144, 145), (319, 318, 145, 132), (259, 258, 133, 134), (260, 259, 134, 135), (261, 319, 132, 136), (262, 261, 136, 137), (263, 262, 137, 138), (264, 263, 138, 139), (139, 133, 258, 264), (269, 268, 258, 259), (270, 266, 265, 269), (270, 269, 259, 260), (260, 257, 266, 270), (272, 271, 261, 262), (273, 272, 262, 263), (274, 268, 267, 273), (274, 273, 263, 264), (264, 258, 268, 274), (320, 235, 232, 317), (321, 320, 317, 318), (279, 276, 320, 321), (283, 278, 277, 282), (283, 282, 265, 266), (284, 321, 318, 319), (287, 281, 280, 286), (287, 286, 267, 268), (288, 282, 281, 287), (288, 287, 268, 269), (269, 265, 282, 288), (289, 284, 319, 271), (290, 285, 284, 289), (290, 289, 271, 272), (322, 286, 285, 290), (322, 290, 272, 273), (273, 267, 286, 322), (291, 219, 235, 320), (293, 221, 220, 292), (294, 222, 221, 293), (299, 293, 292, 298), (300, 294, 293, 299), (300, 299, 277, 278), (278, 275, 294, 300), (301, 295, 276, 279), (302, 296, 295, 301), (303, 297, 296, 302), (304, 298, 297, 303), (304, 303, 280, 281), (305, 299, 298, 304), (305, 304, 281, 282), (282, 277, 299, 305), (306, 301, 279, 284), (307, 302, 301, 306), (307, 306, 284, 285), (308, 303, 302, 307), (308, 307, 285, 286), (286, 280, 303, 308), (309, 227, 219, 291), (310, 228, 227, 309), (311, 229, 228, 310), (312, 230, 229, 311), (292, 220, 230, 312), (313, 309, 291, 295), (314, 310, 309, 313), (314, 313, 295, 296), (315, 311, 310, 314), (315, 314, 296, 297), (316, 312, 311, 315), (316, 315, 297, 298), (298, 292, 312, 316), (324, 242, 241, 323), (324, 323, 160, 161), (161, 84, 242, 324), (326, 325, 162, 163), (163, 160, 323, 326), (328, 327, 164, 165), (165, 162, 325, 328), (329, 327, 257, 260), (329, 260, 135, 166), (166, 164, 327, 329), (323, 241, 249, 331), (334, 331, 330, 333), (334, 333, 325, 326), (326, 323, 331, 334), (335, 266, 257, 327), (336, 333, 332, 335), (336, 335, 327, 328), (328, 325, 333, 336), (338, 253, 252, 337), (342, 256, 253, 338), (342, 338, 330, 331), (331, 249, 256, 342), (339, 337, 275, 278), (340, 338, 337, 339), (340, 339, 332, 333), (333, 330, 338, 340), (343, 339, 278, 283), (343, 283, 266, 335), (335, 332, 339, 343), (341, 254, 222, 294), (341, 294, 275, 337), (337, 252, 254, 341), (3, 1, 63), (63, 17, 18), (63, 18, 23), (61, 28, 34), (62, 38, 41), (61, 51, 42), (2, 3, 146), (140, 87, 91), (91, 87, 146), (92, 91, 146), (94, 93, 147), (147, 88, 94), (140, 41, 21), (106, 140, 91), (114, 115, 142), (145, 119, 122), (128, 127, 142), (132, 145, 122), (173, 231, 182), (196, 191, 234), (200, 235, 213), (219, 213, 235), (271, 319, 261), (284, 279, 321), (295, 291, 320), (295, 320, 276)])
me_cone.materials.append(mat_material_001)
me_cone.remesh_voxel_size = 0.158
me_cone.remesh_voxel_adaptivity = 0.032
me_cone.use_remesh_fix_poles = True
me_cone.use_remesh_preserve_attributes = False
me_cone.use_mirror_vertex_groups = False
me_cone.update()
me_cone_001 = bpy.data.meshes.new('Cone.001')
me_cone_001.from_pydata([(-0.6068, -0.1662, -0.7831), (-0.6184, -0.1928, -0.7066), (-0.6209, -0.07643, -0.7998), (-0.6472, -0.07693, -0.7093), (-0.4479, -0.454, -0.7757), (-0.4608, -0.4669, -0.7065), (-0.4573, -0.462, -0.5577), (-0.4444, -0.4472, -0.4749), (-0.4819, -0.3804, -0.806), (-0.5243, -0.3789, -0.7051), (-0.5218, -0.377, -0.5571), (-0.4794, -0.3768, -0.4157), (-0.4547, -0.3176, -0.2512), (-0.4374, -0.293, -0.1743), (-0.4553, -0.1582, -0.9098), (-0.5264, -0.2159, -0.8487), (-0.5848, -0.2672, -0.7038), (-0.5817, -0.2625, -0.5579), (-0.5591, -0.2162, -0.4128), (-0.5015, -0.2243, -0.2496), (-0.4518, -0.2076, -0.1099), (-0.466, -0.07634, -0.9153), (-0.5464, -0.07702, -0.8756), (-0.5776, -0.07551, -0.373), (-0.5377, -0.075, -0.2506), (-0.4788, -0.07508, -0.09316), (-0.2926, -0.5968, -0.7715), (-0.3027, -0.6055, -0.7084), (-0.3637, -0.5221, -0.8058), (-0.382, -0.5469, -0.7078), (-0.363, -0.5483, -0.562), (-0.376, -0.4874, -0.4164), (-0.3187, -0.4595, -0.2518), (-0.2939, -0.44, -0.1719), (-0.3807, -0.3869, -0.8837), (-0.4248, -0.425, -0.3724), (-0.396, -0.3947, -0.2498), (-0.3599, -0.3597, -0.1169), (-0.3822, -0.2183, -0.9241), (-0.4277, -0.2595, -0.9035), (-0.4158, -0.2448, -0.06899), (-0.3864, -0.07736, -0.9391), (-0.2247, -0.6285, -0.8008), (-0.2265, -0.652, -0.7093), (-0.2281, -0.6259, -0.5641), (-0.18, -0.6056, -0.453), (-0.2762, -0.5863, -0.5181), (-0.2263, -0.5705, -0.4033), (-0.2233, -0.5115, -0.2508), (-0.2085, -0.4561, -0.1087), (-0.2466, -0.4168, -0.06639), (-0.07526, -0.6669, -0.8404), (-0.07448, -0.7028, -0.709), (-0.07412, -0.6661, -0.5624), (-0.07475, -0.6173, -0.425), (-0.07453, -0.5872, -0.3472), (-0.0747, -0.5515, -0.252), (-0.07498, -0.4855, -0.09444), (-0.3002, -0.5995, -0.6161), (-0.3302, -0.3383, -0.9157), (-0.1421, -0.4427, -0.9336), (-0.1967, -0.521, -0.9012), (-0.1547, -0.1552, -0.9677), (-0.613, -0.1271, -0.5076), (-0.4337, -0.1465, -0.01794), (-0.4434, -0.07461, -0.003231), (-0.3686, -0.2182, 0.0588), (-0.3142, -0.1868, 0.1772), (-0.4104, -0.07419, 0.07422), (-0.3307, -0.06379, 0.2284), (-0.1486, -0.4357, -0.01704), (-0.2188, -0.3679, 0.05905), (-0.1868, -0.3129, 0.1726), (-0.2797, -0.2798, 0.1258), (-0.2368, -0.235, 0.2309), (-0.1815, -0.1779, 0.3168), (-0.2774, -0.1019, 0.2775), (-0.2292, -0.06319, 0.3353), (-0.07477, -0.4457, -0.00256), (-0.07441, -0.4088, 0.07529), (-0.07349, -0.3328, 0.2045), (-0.07263, -0.2791, 0.2798), (-0.07276, -0.2081, 0.3439), (-0.06936, -0.07012, 0.4246), (-0.01398, -0.01532, 0.4445), (-0.3156, -0.3163, 0.02586), (-0.2852, -0.007312, 0.2866), (-0.5485, 0.07627, -0.8781), (-0.5765, 0.07413, -0.3798), (-0.5339, 0.07346, -0.2504), (-0.4684, 0.08381, -0.07979), (-0.5357, 0.2354, -0.8576), (-0.5922, 0.2849, -0.7056), (-0.5778, 0.2583, -0.5598), (-0.5539, 0.2105, -0.4192), (-0.4856, 0.2341, -0.2387), (-0.4554, 0.1899, -0.1231), (-0.4962, 0.3817, -0.8186), (-0.5378, 0.3792, -0.7072), (-0.503, 0.3893, -0.5468), (-0.4811, 0.3528, -0.4067), (-0.4573, 0.3192, -0.2854), (-0.4548, 0.4569, -0.7841), (-0.4648, 0.4672, -0.7082), (-0.4566, 0.459, -0.5894), (-0.4323, 0.1362, -0.02246), (-0.438, 0.277, -0.9062), (-0.4341, 0.2849, -0.1829), (-0.4194, 0.2301, -0.08125), (-0.3866, 0.3955, -0.8926), (-0.4397, 0.4407, -0.4904), (-0.4228, 0.4238, -0.4082), (-0.3814, 0.3827, -0.2307), (-0.3451, 0.3465, -0.09392), (-0.3648, 0.5254, -0.8155), (-0.378, 0.5464, -0.7086), (-0.3743, 0.5249, -0.5578), (-0.3519, 0.487, -0.4071), (-0.3184, 0.4599, -0.2829), (-0.2959, 0.4503, -0.9081), (-0.2864, 0.4354, -0.1811), (-0.2323, 0.4221, -0.08078), (-0.2404, 0.5382, -0.8869), (-0.2661, 0.5825, -0.5299), (-0.2192, 0.5618, -0.4098), (-0.2351, 0.4916, -0.2378), (-0.1933, 0.4616, -0.122), (-0.2239, 0.6243, -0.804), (-0.226, 0.6424, -0.7099), (-0.2208, 0.6183, -0.5719), (-0.1683, 0.6003, -0.4641), (-0.1379, 0.4333, -0.02289), (-0.07497, 0.5901, -0.9043), (-0.07413, 0.5848, -0.3585), (-0.07403, 0.5446, -0.2515), (-0.08545, 0.474, -0.07926), (-0.07566, 0.6619, -0.8447), (-0.07424, 0.693, -0.7096), (-0.0739, 0.6561, -0.5626), (-0.07441, 0.6128, -0.4371), (-0.4278, 0.1406, -0.9284), (-0.3437, 0.3574, -0.9202), (-0.2964, 0.6, -0.7421), (-0.296, 0.5955, -0.6284), (-0.1547, 0.1555, -0.97), (-0.1497, 0.4503, -0.9408), (-0.6313, 0.1392, -0.7547), (-0.6062, 0.123, -0.5126), (-0.4432, 0.04224, -0.0002721), (-0.4138, 0.08299, 0.0556), (-0.3297, 0.06108, 0.2257), (-0.3484, 0.2272, 0.06794), (-0.3148, 0.1818, 0.1741), (-0.2737, 0.09887, 0.2744), (-0.227, 0.06112, 0.3359), (-0.2744, 0.2748, 0.1187), (-0.2276, 0.2257, 0.2219), (-0.1749, 0.171, 0.3136), (-0.2267, 0.3468, 0.06722), (-0.1795, 0.3081, 0.1664), (-0.07155, 0.07123, 0.4293), (-0.01434, 0.01419, 0.4457), (-0.07264, 0.2695, 0.2697), (-0.07277, 0.1985, 0.341), (-0.08471, 0.411, 0.05267), (-0.07355, 0.3286, 0.1953), (-0.04425, 0.4452, -0.004168), (-0.2849, 0.002703, 0.2863), (-0.311, 0.3112, 0.0182), (0.07742, -0.6704, -0.8477), (0.07511, -0.7036, -0.7094), (0.07394, -0.6642, -0.5631), (0.07371, -0.6159, -0.4299), (0.07766, -0.5906, -0.9053), (0.07317, -0.5863, -0.3518), (0.07307, -0.5476, -0.2519), (0.08562, -0.4732, -0.07993), (0.1394, -0.4331, -0.02208), (0.2277, -0.6404, -0.8203), (0.2259, -0.6564, -0.7104), (0.2246, -0.6237, -0.5663), (0.1745, -0.6036, -0.46), (0.2277, -0.5645, -0.8887), (0.2717, -0.5855, -0.5198), (0.222, -0.5637, -0.4084), (0.2337, -0.4893, -0.2388), (0.1928, -0.4588, -0.1223), (0.287, -0.4362, -0.1803), (0.2318, -0.4213, -0.08083), (0.3053, -0.6102, -0.7891), (0.3101, -0.6121, -0.7098), (0.3631, -0.5204, -0.8426), (0.3885, -0.5498, -0.7086), (0.3617, -0.5424, -0.5646), (0.3721, -0.4821, -0.4229), (0.3175, -0.4597, -0.283), (0.4072, -0.3836, -0.8878), (0.4187, -0.4186, -0.3828), (0.3809, -0.3817, -0.2308), (0.345, -0.3466, -0.09392), (0.4355, -0.2768, -0.9065), (0.4341, -0.2852, -0.1829), (0.4202, -0.2307, -0.08046), (0.4326, -0.138, -0.02176), (0.4533, -0.4611, -0.7856), (0.4631, -0.4708, -0.7078), (0.4528, -0.4584, -0.5595), (0.4402, -0.4434, -0.4859), (0.4865, -0.3827, -0.8178), (0.5259, -0.3801, -0.7065), (0.5134, -0.3766, -0.5582), (0.4734, -0.3728, -0.422), (0.4567, -0.3183, -0.2849), (0.5309, -0.2214, -0.8521), (0.5869, -0.2582, -0.705), (0.5778, -0.2515, -0.5584), (0.5539, -0.2105, -0.4187), (0.4858, -0.2344, -0.2384), (0.4579, -0.1912, -0.1213), (0.5525, -0.07744, -0.8658), (0.5762, -0.07483, -0.3851), (0.5328, -0.07443, -0.2504), (0.4697, -0.08584, -0.07817), (0.5969, -0.1576, -0.7761), (0.6111, -0.1824, -0.7061), (0.6017, -0.1776, -0.5577), (0.5905, -0.1534, -0.4789), (0.6063, -0.07622, -0.7862), (0.6261, -0.07647, -0.7077), (0.6195, -0.07628, -0.5572), (0.5989, -0.07588, -0.4621), (0.1539, -0.4465, -0.9415), (0.1549, -0.1553, -0.9715), (0.3014, -0.6008, -0.6195), (0.3179, -0.4221, -0.9155), (0.4269, -0.1407, -0.9326), (0.04556, -0.4453, -0.0007869), (0.08511, -0.4127, 0.05502), (0.07295, -0.3331, 0.205), (0.07225, -0.2786, 0.279), (0.07341, -0.2088, 0.3486), (0.07476, -0.07185, 0.4344), (0.02076, -0.01606, 0.4469), (0.227, -0.3477, 0.06765), (0.1815, -0.3123, 0.1729), (0.2746, -0.2744, 0.1189), (0.2317, -0.2305, 0.2276), (0.1806, -0.1785, 0.3231), (0.2756, -0.09816, 0.2758), (0.2298, -0.06173, 0.3425), (0.3492, -0.2278, 0.06844), (0.3118, -0.1807, 0.1743), (0.4133, -0.08457, 0.05416), (0.3273, -0.06108, 0.2264), (0.4442, -0.04475, -0.001355), (0.3096, -0.3099, 0.01776), (0.2832, -0.003569, 0.2865), (0.1341, 0.4328, -0.02434), (0.07361, 0.5839, -0.3604), (0.07351, 0.543, -0.2514), (0.08267, 0.4718, -0.08064), (0.07685, 0.6654, -0.8481), (0.07538, 0.6967, -0.7099), (0.07445, 0.6571, -0.563), (0.0742, 0.6124, -0.4388), (0.2847, 0.4349, -0.1832), (0.2307, 0.4199, -0.08194), (0.2649, 0.5822, -0.5261), (0.2183, 0.56, -0.4118), (0.2327, 0.4871, -0.2403), (0.1903, 0.458, -0.1242), (0.227, 0.637, -0.8171), (0.2267, 0.6526, -0.7108), (0.2199, 0.618, -0.5708), (0.1673, 0.5998, -0.4667), (0.4322, 0.1329, -0.0242), (0.4354, 0.2764, -0.9056), (0.4342, 0.2839, -0.1838), (0.4195, 0.2301, -0.08186), (0.4071, 0.383, -0.8861), (0.4386, 0.4406, -0.4931), (0.4208, 0.4216, -0.4083), (0.3801, 0.3806, -0.2326), (0.3449, 0.3455, -0.09348), (0.3621, 0.5189, -0.8404), (0.3871, 0.5489, -0.7088), (0.3749, 0.5256, -0.5573), (0.3501, 0.4868, -0.4073), (0.3162, 0.4586, -0.2858), (0.3032, 0.6077, -0.7859), (0.3072, 0.6093, -0.7101), (0.5519, 0.07733, -0.865), (0.5749, 0.07385, -0.3903), (0.5315, 0.07384, -0.2498), (0.4684, 0.08214, -0.0798), (0.5286, 0.2202, -0.8506), (0.587, 0.2562, -0.7056), (0.5773, 0.2461, -0.5585), (0.5525, 0.2072, -0.4225), (0.4824, 0.2332, -0.2394), (0.4554, 0.1895, -0.1241), (0.485, 0.3825, -0.8169), (0.5247, 0.3809, -0.7069), (0.497, 0.3889, -0.5478), (0.4785, 0.3504, -0.4064), (0.456, 0.3169, -0.2863), (0.4508, 0.4583, -0.7835), (0.4612, 0.4686, -0.7078), (0.4536, 0.4599, -0.5917), (0.6058, 0.07598, -0.7855), (0.625, 0.07609, -0.7078), (0.6187, 0.07562, -0.5573), (0.5966, 0.07478, -0.4673), (0.5963, 0.1561, -0.7754), (0.6111, 0.1803, -0.7065), (0.6003, 0.172, -0.5581), (0.5874, 0.1471, -0.4858), (0.1547, 0.1556, -0.9732), (0.1535, 0.4468, -0.9435), (0.1521, 0.5802, -0.8995), (0.4275, 0.141, -0.9345), (0.318, 0.4213, -0.9157), (0.2991, 0.5984, -0.6261), (0.07505, 0.0712, 0.4316), (0.02055, 0.0144, 0.4469), (0.0728, 0.2711, 0.2708), (0.07292, 0.1978, 0.3425), (0.08218, 0.4101, 0.05293), (0.07323, 0.3291, 0.1944), (0.04014, 0.4442, -0.004606), (0.2726, 0.09645, 0.2732), (0.2265, 0.05971, 0.3374), (0.271, 0.2712, 0.1151), (0.2247, 0.2214, 0.2191), (0.1747, 0.1683, 0.3137), (0.224, 0.3442, 0.06451), (0.1768, 0.3088, 0.1652), (0.4127, 0.08111, 0.05488), (0.3253, 0.05962, 0.2241), (0.3437, 0.2232, 0.06391), (0.3091, 0.1755, 0.1705), (0.4431, 0.03873, -0.001807), (0.2833, 0.0008988, 0.2863), (0.31, 0.31, 0.0141)], [], [(2, 0, 1, 3), (8, 4, 5, 9), (9, 5, 6, 10), (10, 6, 7, 11), (15, 8, 9, 16), (1, 0, 15, 16), (16, 9, 10, 17), (63, 1, 16, 17), (17, 10, 11, 18), (18, 11, 12, 19), (19, 12, 13, 20), (21, 14, 15, 22), (22, 15, 0, 2), (23, 18, 19, 24), (24, 19, 20, 25), (28, 26, 27, 29), (5, 4, 28, 29), (29, 27, 58, 30), (6, 5, 29, 30), (7, 6, 30, 31), (34, 28, 4, 8), (11, 7, 31, 35), (35, 31, 32, 36), (12, 11, 35, 36), (36, 32, 33, 37), (13, 12, 36, 37), (38, 59, 34, 39), (15, 14, 38, 39), (39, 34, 8, 15), (20, 13, 37, 40), (41, 38, 14, 21), (27, 26, 42, 43), (58, 27, 43, 44), (61, 42, 26, 28), (30, 58, 44, 46), (46, 44, 45, 47), (31, 30, 46, 47), (32, 31, 47, 48), (33, 32, 48, 49), (34, 59, 60, 61), (37, 33, 49, 50), (62, 60, 59, 38), (43, 42, 51, 52), (44, 43, 52, 53), (45, 44, 53, 54), (47, 45, 54, 55), (48, 47, 55, 56), (49, 48, 56, 57), (25, 20, 64, 65), (40, 37, 85, 66), (64, 20, 40, 66), (65, 64, 66, 68), (68, 66, 67, 69), (50, 49, 70, 71), (85, 37, 50, 71), (66, 85, 71, 73), (73, 71, 72, 74), (67, 66, 73, 74), (69, 67, 74, 76), (76, 74, 75, 77), (86, 69, 76, 77), (70, 49, 57, 78), (71, 70, 78, 79), (72, 71, 79, 80), (74, 72, 80, 81), (75, 74, 81, 82), (77, 75, 82, 83), (146, 3, 63, 147), (140, 21, 22, 87), (87, 22, 2, 146), (147, 63, 23, 88), (88, 23, 24, 89), (89, 24, 25, 90), (93, 92, 146, 147), (94, 88, 89, 95), (95, 89, 90, 96), (97, 91, 92, 98), (98, 92, 93, 99), (99, 93, 94, 100), (100, 94, 95, 101), (102, 97, 98, 103), (103, 98, 99, 104), (108, 107, 95, 96), (96, 90, 105, 108), (141, 140, 106, 109), (109, 106, 91, 97), (111, 110, 99, 100), (112, 111, 100, 101), (101, 95, 107, 112), (112, 107, 108, 113), (114, 109, 97, 102), (115, 114, 102, 103), (116, 115, 103, 104), (104, 99, 110, 116), (116, 110, 111, 117), (117, 111, 112, 118), (142, 115, 116, 143), (144, 62, 41, 140), (145, 144, 140, 141), (119, 145, 141, 109), (121, 120, 112, 113), (122, 119, 109, 114), (124, 123, 116, 117), (125, 124, 117, 118), (118, 112, 120, 125), (125, 120, 121, 126), (127, 122, 114, 142), (129, 128, 142, 143), (143, 116, 123, 129), (129, 123, 124, 130), (134, 133, 124, 125), (135, 134, 125, 126), (126, 121, 131, 135), (136, 132, 122, 127), (137, 136, 127, 128), (138, 137, 128, 129), (139, 138, 129, 130), (130, 124, 133, 139), (90, 25, 65, 148), (149, 105, 90, 148), (148, 65, 68, 149), (149, 68, 69, 150), (150, 69, 86, 167), (108, 105, 149, 151), (151, 149, 150, 152), (113, 108, 151, 168), (154, 153, 150, 167), (167, 86, 77, 154), (156, 155, 151, 152), (152, 150, 153, 156), (156, 153, 154, 157), (158, 121, 113, 168), (168, 151, 155, 158), (158, 155, 156, 159), (154, 77, 83, 160), (160, 83, 84, 161), (163, 162, 156, 157), (157, 154, 160, 163), (164, 131, 121, 158), (165, 164, 158, 159), (159, 156, 162, 165), (135, 131, 164, 166), (52, 51, 169, 170), (53, 52, 170, 171), (54, 53, 171, 172), (61, 60, 231, 173), (173, 169, 51, 61), (55, 54, 172, 174), (56, 55, 174, 175), (57, 56, 175, 176), (232, 231, 60, 62), (170, 169, 178, 179), (171, 170, 179, 180), (172, 171, 180, 181), (182, 178, 169, 173), (184, 181, 180, 183), (174, 172, 181, 184), (175, 174, 184, 185), (176, 175, 185, 186), (188, 186, 185, 187), (177, 176, 186, 188), (179, 178, 189, 190), (180, 179, 190, 233), (182, 231, 234, 191), (191, 189, 178, 182), (192, 190, 189, 191), (193, 233, 190, 192), (183, 180, 233, 193), (184, 183, 193, 194), (185, 184, 194, 195), (198, 195, 194, 197), (187, 185, 195, 198), (188, 187, 198, 199), (235, 234, 231, 232), (200, 196, 234, 235), (202, 199, 198, 201), (192, 191, 204, 205), (193, 192, 205, 206), (194, 193, 206, 207), (208, 204, 191, 196), (209, 205, 204, 208), (210, 206, 205, 209), (211, 207, 206, 210), (197, 194, 207, 211), (198, 197, 211, 212), (213, 208, 196, 200), (214, 209, 208, 213), (215, 210, 209, 214), (216, 211, 210, 215), (217, 212, 211, 216), (201, 198, 212, 217), (202, 201, 217, 218), (221, 217, 216, 220), (222, 218, 217, 221), (203, 202, 218, 222), (214, 213, 223, 224), (215, 214, 224, 225), (216, 215, 225, 226), (227, 223, 213, 219), (228, 224, 223, 227), (229, 225, 224, 228), (230, 226, 225, 229), (220, 216, 226, 230), (78, 57, 176, 236), (237, 236, 176, 177), (79, 78, 236, 237), (80, 79, 237, 238), (81, 80, 238, 239), (82, 81, 239, 240), (83, 82, 240, 241), (84, 83, 241, 242), (237, 177, 188, 243), (238, 237, 243, 244), (246, 244, 243, 245), (239, 238, 244, 246), (240, 239, 246, 247), (249, 247, 246, 248), (241, 240, 247, 249), (243, 188, 199, 255), (250, 255, 199, 202), (245, 243, 255, 250), (246, 245, 250, 251), (252, 250, 202, 203), (253, 251, 250, 252), (248, 246, 251, 253), (249, 248, 253, 256), (252, 203, 222, 254), (317, 232, 62, 144), (318, 317, 144, 145), (319, 318, 145, 132), (259, 258, 133, 134), (260, 259, 134, 135), (261, 319, 132, 136), (262, 261, 136, 137), (263, 262, 137, 138), (264, 263, 138, 139), (139, 133, 258, 264), (269, 268, 258, 259), (270, 266, 265, 269), (270, 269, 259, 260), (260, 257, 266, 270), (272, 271, 261, 262), (273, 272, 262, 263), (274, 268, 267, 273), (274, 273, 263, 264), (264, 258, 268, 274), (320, 235, 232, 317), (321, 320, 317, 318), (279, 276, 320, 321), (283, 278, 277, 282), (283, 282, 265, 266), (284, 321, 318, 319), (287, 281, 280, 286), (287, 286, 267, 268), (288, 282, 281, 287), (288, 287, 268, 269), (269, 265, 282, 288), (289, 284, 319, 271), (290, 285, 284, 289), (290, 289, 271, 272), (322, 286, 285, 290), (322, 290, 272, 273), (273, 267, 286, 322), (291, 219, 235, 320), (293, 221, 220, 292), (294, 222, 221, 293), (299, 293, 292, 298), (300, 294, 293, 299), (300, 299, 277, 278), (278, 275, 294, 300), (301, 295, 276, 279), (302, 296, 295, 301), (303, 297, 296, 302), (304, 298, 297, 303), (304, 303, 280, 281), (305, 299, 298, 304), (305, 304, 281, 282), (282, 277, 299, 305), (306, 301, 279, 284), (307, 302, 301, 306), (307, 306, 284, 285), (308, 303, 302, 307), (308, 307, 285, 286), (286, 280, 303, 308), (309, 227, 219, 291), (310, 228, 227, 309), (311, 229, 228, 310), (312, 230, 229, 311), (292, 220, 230, 312), (313, 309, 291, 295), (314, 310, 309, 313), (314, 313, 295, 296), (315, 311, 310, 314), (315, 314, 296, 297), (316, 312, 311, 315), (316, 315, 297, 298), (298, 292, 312, 316), (324, 242, 241, 323), (324, 323, 160, 161), (161, 84, 242, 324), (326, 325, 162, 163), (163, 160, 323, 326), (328, 327, 164, 165), (165, 162, 325, 328), (329, 327, 257, 260), (329, 260, 135, 166), (166, 164, 327, 329), (323, 241, 249, 331), (334, 331, 330, 333), (334, 333, 325, 326), (326, 323, 331, 334), (335, 266, 257, 327), (336, 333, 332, 335), (336, 335, 327, 328), (328, 325, 333, 336), (338, 253, 252, 337), (342, 256, 253, 338), (342, 338, 330, 331), (331, 249, 256, 342), (339, 337, 275, 278), (340, 338, 337, 339), (340, 339, 332, 333), (333, 330, 338, 340), (343, 339, 278, 283), (343, 283, 266, 335), (335, 332, 339, 343), (341, 254, 222, 294), (341, 294, 275, 337), (337, 252, 254, 341), (3, 1, 63), (63, 17, 18), (63, 18, 23), (61, 28, 34), (62, 38, 41), (61, 51, 42), (2, 3, 146), (140, 87, 91), (91, 87, 146), (92, 91, 146), (94, 93, 147), (147, 88, 94), (140, 41, 21), (106, 140, 91), (114, 115, 142), (145, 119, 122), (128, 127, 142), (132, 145, 122), (173, 231, 182), (196, 191, 234), (200, 235, 213), (219, 213, 235), (271, 319, 261), (284, 279, 321), (295, 291, 320), (295, 320, 276)])
me_cone_001.materials.append(mat_material_001)
me_cone_001.remesh_voxel_size = 0.158
me_cone_001.remesh_voxel_adaptivity = 0.032
me_cone_001.use_remesh_fix_poles = True
me_cone_001.use_remesh_preserve_attributes = False
me_cone_001.use_mirror_vertex_groups = False
me_cone_001.update()
me_cone_002 = bpy.data.meshes.new('Cone.002')
me_cone_002.from_pydata([(-0.6068, -0.1662, -0.7831), (-0.6184, -0.1928, -0.7066), (-0.6209, -0.07643, -0.7998), (-0.6472, -0.07693, -0.7093), (-0.4479, -0.454, -0.7757), (-0.4608, -0.4669, -0.7065), (-0.4573, -0.462, -0.5577), (-0.4444, -0.4472, -0.4749), (-0.4819, -0.3804, -0.806), (-0.5243, -0.3789, -0.7051), (-0.5218, -0.377, -0.5571), (-0.4794, -0.3768, -0.4157), (-0.4547, -0.3176, -0.2512), (-0.4374, -0.293, -0.1743), (-0.4553, -0.1582, -0.9098), (-0.5264, -0.2159, -0.8487), (-0.5848, -0.2672, -0.7038), (-0.5817, -0.2625, -0.5579), (-0.5591, -0.2162, -0.4128), (-0.5015, -0.2243, -0.2496), (-0.4518, -0.2076, -0.1099), (-0.466, -0.07634, -0.9153), (-0.5464, -0.07702, -0.8756), (-0.5776, -0.07551, -0.373), (-0.5377, -0.075, -0.2506), (-0.4788, -0.07508, -0.09316), (-0.2926, -0.5968, -0.7715), (-0.3027, -0.6055, -0.7084), (-0.3637, -0.5221, -0.8058), (-0.382, -0.5469, -0.7078), (-0.363, -0.5483, -0.562), (-0.376, -0.4874, -0.4164), (-0.3187, -0.4595, -0.2518), (-0.2939, -0.44, -0.1719), (-0.3807, -0.3869, -0.8837), (-0.4248, -0.425, -0.3724), (-0.396, -0.3947, -0.2498), (-0.3599, -0.3597, -0.1169), (-0.3822, -0.2183, -0.9241), (-0.4277, -0.2595, -0.9035), (-0.4158, -0.2448, -0.06899), (-0.3864, -0.07736, -0.9391), (-0.2247, -0.6285, -0.8008), (-0.2265, -0.652, -0.7093), (-0.2281, -0.6259, -0.5641), (-0.18, -0.6056, -0.453), (-0.2762, -0.5863, -0.5181), (-0.2263, -0.5705, -0.4033), (-0.2233, -0.5115, -0.2508), (-0.2085, -0.4561, -0.1087), (-0.2466, -0.4168, -0.06639), (-0.07526, -0.6669, -0.8404), (-0.07448, -0.7028, -0.709), (-0.07412, -0.6661, -0.5624), (-0.07475, -0.6173, -0.425), (-0.07453, -0.5872, -0.3472), (-0.0747, -0.5515, -0.252), (-0.07498, -0.4855, -0.09444), (-0.3002, -0.5995, -0.6161), (-0.3302, -0.3383, -0.9157), (-0.1421, -0.4427, -0.9336), (-0.1967, -0.521, -0.9012), (-0.1547, -0.1552, -0.9677), (-0.613, -0.1271, -0.5076), (-0.4337, -0.1465, -0.01794), (-0.4434, -0.07461, -0.003231), (-0.3686, -0.2182, 0.0588), (-0.3142, -0.1868, 0.1772), (-0.4104, -0.07419, 0.07422), (-0.3307, -0.06379, 0.2284), (-0.1486, -0.4357, -0.01704), (-0.2188, -0.3679, 0.05905), (-0.1868, -0.3129, 0.1726), (-0.2797, -0.2798, 0.1258), (-0.2368, -0.235, 0.2309), (-0.1815, -0.1779, 0.3168), (-0.2774, -0.1019, 0.2775), (-0.2292, -0.06319, 0.3353), (-0.07477, -0.4457, -0.00256), (-0.07441, -0.4088, 0.07529), (-0.07349, -0.3328, 0.2045), (-0.07263, -0.2791, 0.2798), (-0.07276, -0.2081, 0.3439), (-0.06936, -0.07012, 0.4246), (-0.01398, -0.01532, 0.4445), (-0.3156, -0.3163, 0.02586), (-0.2852, -0.007312, 0.2866), (-0.5485, 0.07627, -0.8781), (-0.5765, 0.07413, -0.3798), (-0.5339, 0.07346, -0.2504), (-0.4684, 0.08381, -0.07979), (-0.5357, 0.2354, -0.8576), (-0.5922, 0.2849, -0.7056), (-0.5778, 0.2583, -0.5598), (-0.5539, 0.2105, -0.4192), (-0.4856, 0.2341, -0.2387), (-0.4554, 0.1899, -0.1231), (-0.4962, 0.3817, -0.8186), (-0.5378, 0.3792, -0.7072), (-0.503, 0.3893, -0.5468), (-0.4811, 0.3528, -0.4067), (-0.4573, 0.3192, -0.2854), (-0.4548, 0.4569, -0.7841), (-0.4648, 0.4672, -0.7082), (-0.4566, 0.459, -0.5894), (-0.4323, 0.1362, -0.02246), (-0.438, 0.277, -0.9062), (-0.4341, 0.2849, -0.1829), (-0.4194, 0.2301, -0.08125), (-0.3866, 0.3955, -0.8926), (-0.4397, 0.4407, -0.4904), (-0.4228, 0.4238, -0.4082), (-0.3814, 0.3827, -0.2307), (-0.3451, 0.3465, -0.09392), (-0.3648, 0.5254, -0.8155), (-0.378, 0.5464, -0.7086), (-0.3743, 0.5249, -0.5578), (-0.3519, 0.487, -0.4071), (-0.3184, 0.4599, -0.2829), (-0.2959, 0.4503, -0.9081), (-0.2864, 0.4354, -0.1811), (-0.2323, 0.4221, -0.08078), (-0.2404, 0.5382, -0.8869), (-0.2661, 0.5825, -0.5299), (-0.2192, 0.5618, -0.4098), (-0.2351, 0.4916, -0.2378), (-0.1933, 0.4616, -0.122), (-0.2239, 0.6243, -0.804), (-0.226, 0.6424, -0.7099), (-0.2208, 0.6183, -0.5719), (-0.1683, 0.6003, -0.4641), (-0.1379, 0.4333, -0.02289), (-0.07497, 0.5901, -0.9043), (-0.07413, 0.5848, -0.3585), (-0.07403, 0.5446, -0.2515), (-0.08545, 0.474, -0.07926), (-0.07566, 0.6619, -0.8447), (-0.07424, 0.693, -0.7096), (-0.0739, 0.6561, -0.5626), (-0.07441, 0.6128, -0.4371), (-0.4278, 0.1406, -0.9284), (-0.3437, 0.3574, -0.9202), (-0.2964, 0.6, -0.7421), (-0.296, 0.5955, -0.6284), (-0.1547, 0.1555, -0.97), (-0.1497, 0.4503, -0.9408), (-0.6313, 0.1392, -0.7547), (-0.6062, 0.123, -0.5126), (-0.4432, 0.04224, -0.0002721), (-0.4138, 0.08299, 0.0556), (-0.3297, 0.06108, 0.2257), (-0.3484, 0.2272, 0.06794), (-0.3148, 0.1818, 0.1741), (-0.2737, 0.09887, 0.2744), (-0.227, 0.06112, 0.3359), (-0.2744, 0.2748, 0.1187), (-0.2276, 0.2257, 0.2219), (-0.1749, 0.171, 0.3136), (-0.2267, 0.3468, 0.06722), (-0.1795, 0.3081, 0.1664), (-0.07155, 0.07123, 0.4293), (-0.01434, 0.01419, 0.4457), (-0.07264, 0.2695, 0.2697), (-0.07277, 0.1985, 0.341), (-0.08471, 0.411, 0.05267), (-0.07355, 0.3286, 0.1953), (-0.04425, 0.4452, -0.004168), (-0.2849, 0.002703, 0.2863), (-0.311, 0.3112, 0.0182), (0.07742, -0.6704, -0.8477), (0.07511, -0.7036, -0.7094), (0.07394, -0.6642, -0.5631), (0.07371, -0.6159, -0.4299), (0.07766, -0.5906, -0.9053), (0.07317, -0.5863, -0.3518), (0.07307, -0.5476, -0.2519), (0.08562, -0.4732, -0.07993), (0.1394, -0.4331, -0.02208), (0.2277, -0.6404, -0.8203), (0.2259, -0.6564, -0.7104), (0.2246, -0.6237, -0.5663), (0.1745, -0.6036, -0.46), (0.2277, -0.5645, -0.8887), (0.2717, -0.5855, -0.5198), (0.222, -0.5637, -0.4084), (0.2337, -0.4893, -0.2388), (0.1928, -0.4588, -0.1223), (0.287, -0.4362, -0.1803), (0.2318, -0.4213, -0.08083), (0.3053, -0.6102, -0.7891), (0.3101, -0.6121, -0.7098), (0.3631, -0.5204, -0.8426), (0.3885, -0.5498, -0.7086), (0.3617, -0.5424, -0.5646), (0.3721, -0.4821, -0.4229), (0.3175, -0.4597, -0.283), (0.4072, -0.3836, -0.8878), (0.4187, -0.4186, -0.3828), (0.3809, -0.3817, -0.2308), (0.345, -0.3466, -0.09392), (0.4355, -0.2768, -0.9065), (0.4341, -0.2852, -0.1829), (0.4202, -0.2307, -0.08046), (0.4326, -0.138, -0.02176), (0.4533, -0.4611, -0.7856), (0.4631, -0.4708, -0.7078), (0.4528, -0.4584, -0.5595), (0.4402, -0.4434, -0.4859), (0.4865, -0.3827, -0.8178), (0.5259, -0.3801, -0.7065), (0.5134, -0.3766, -0.5582), (0.4734, -0.3728, -0.422), (0.4567, -0.3183, -0.2849), (0.5309, -0.2214, -0.8521), (0.5869, -0.2582, -0.705), (0.5778, -0.2515, -0.5584), (0.5539, -0.2105, -0.4187), (0.4858, -0.2344, -0.2384), (0.4579, -0.1912, -0.1213), (0.5525, -0.07744, -0.8658), (0.5762, -0.07483, -0.3851), (0.5328, -0.07443, -0.2504), (0.4697, -0.08584, -0.07817), (0.5969, -0.1576, -0.7761), (0.6111, -0.1824, -0.7061), (0.6017, -0.1776, -0.5577), (0.5905, -0.1534, -0.4789), (0.6063, -0.07622, -0.7862), (0.6261, -0.07647, -0.7077), (0.6195, -0.07628, -0.5572), (0.5989, -0.07588, -0.4621), (0.1539, -0.4465, -0.9415), (0.1549, -0.1553, -0.9715), (0.3014, -0.6008, -0.6195), (0.3179, -0.4221, -0.9155), (0.4269, -0.1407, -0.9326), (0.04556, -0.4453, -0.0007869), (0.08511, -0.4127, 0.05502), (0.07295, -0.3331, 0.205), (0.07225, -0.2786, 0.279), (0.07341, -0.2088, 0.3486), (0.07476, -0.07185, 0.4344), (0.02076, -0.01606, 0.4469), (0.227, -0.3477, 0.06765), (0.1815, -0.3123, 0.1729), (0.2746, -0.2744, 0.1189), (0.2317, -0.2305, 0.2276), (0.1806, -0.1785, 0.3231), (0.2756, -0.09816, 0.2758), (0.2298, -0.06173, 0.3425), (0.3492, -0.2278, 0.06844), (0.3118, -0.1807, 0.1743), (0.4133, -0.08457, 0.05416), (0.3273, -0.06108, 0.2264), (0.4442, -0.04475, -0.001355), (0.3096, -0.3099, 0.01776), (0.2832, -0.003569, 0.2865), (0.1341, 0.4328, -0.02434), (0.07361, 0.5839, -0.3604), (0.07351, 0.543, -0.2514), (0.08267, 0.4718, -0.08064), (0.07685, 0.6654, -0.8481), (0.07538, 0.6967, -0.7099), (0.07445, 0.6571, -0.563), (0.0742, 0.6124, -0.4388), (0.2847, 0.4349, -0.1832), (0.2307, 0.4199, -0.08194), (0.2649, 0.5822, -0.5261), (0.2183, 0.56, -0.4118), (0.2327, 0.4871, -0.2403), (0.1903, 0.458, -0.1242), (0.227, 0.637, -0.8171), (0.2267, 0.6526, -0.7108), (0.2199, 0.618, -0.5708), (0.1673, 0.5998, -0.4667), (0.4322, 0.1329, -0.0242), (0.4354, 0.2764, -0.9056), (0.4342, 0.2839, -0.1838), (0.4195, 0.2301, -0.08186), (0.4071, 0.383, -0.8861), (0.4386, 0.4406, -0.4931), (0.4208, 0.4216, -0.4083), (0.3801, 0.3806, -0.2326), (0.3449, 0.3455, -0.09348), (0.3621, 0.5189, -0.8404), (0.3871, 0.5489, -0.7088), (0.3749, 0.5256, -0.5573), (0.3501, 0.4868, -0.4073), (0.3162, 0.4586, -0.2858), (0.3032, 0.6077, -0.7859), (0.3072, 0.6093, -0.7101), (0.5519, 0.07733, -0.865), (0.5749, 0.07385, -0.3903), (0.5315, 0.07384, -0.2498), (0.4684, 0.08214, -0.0798), (0.5286, 0.2202, -0.8506), (0.587, 0.2562, -0.7056), (0.5773, 0.2461, -0.5585), (0.5525, 0.2072, -0.4225), (0.4824, 0.2332, -0.2394), (0.4554, 0.1895, -0.1241), (0.485, 0.3825, -0.8169), (0.5247, 0.3809, -0.7069), (0.497, 0.3889, -0.5478), (0.4785, 0.3504, -0.4064), (0.456, 0.3169, -0.2863), (0.4508, 0.4583, -0.7835), (0.4612, 0.4686, -0.7078), (0.4536, 0.4599, -0.5917), (0.6058, 0.07598, -0.7855), (0.625, 0.07609, -0.7078), (0.6187, 0.07562, -0.5573), (0.5966, 0.07478, -0.4673), (0.5963, 0.1561, -0.7754), (0.6111, 0.1803, -0.7065), (0.6003, 0.172, -0.5581), (0.5874, 0.1471, -0.4858), (0.1547, 0.1556, -0.9732), (0.1535, 0.4468, -0.9435), (0.1521, 0.5802, -0.8995), (0.4275, 0.141, -0.9345), (0.318, 0.4213, -0.9157), (0.2991, 0.5984, -0.6261), (0.07505, 0.0712, 0.4316), (0.02055, 0.0144, 0.4469), (0.0728, 0.2711, 0.2708), (0.07292, 0.1978, 0.3425), (0.08218, 0.4101, 0.05293), (0.07323, 0.3291, 0.1944), (0.04014, 0.4442, -0.004606), (0.2726, 0.09645, 0.2732), (0.2265, 0.05971, 0.3374), (0.271, 0.2712, 0.1151), (0.2247, 0.2214, 0.2191), (0.1747, 0.1683, 0.3137), (0.224, 0.3442, 0.06451), (0.1768, 0.3088, 0.1652), (0.4127, 0.08111, 0.05488), (0.3253, 0.05962, 0.2241), (0.3437, 0.2232, 0.06391), (0.3091, 0.1755, 0.1705), (0.4431, 0.03873, -0.001807), (0.2833, 0.0008988, 0.2863), (0.31, 0.31, 0.0141)], [], [(2, 0, 1, 3), (8, 4, 5, 9), (9, 5, 6, 10), (10, 6, 7, 11), (15, 8, 9, 16), (1, 0, 15, 16), (16, 9, 10, 17), (63, 1, 16, 17), (17, 10, 11, 18), (18, 11, 12, 19), (19, 12, 13, 20), (21, 14, 15, 22), (22, 15, 0, 2), (23, 18, 19, 24), (24, 19, 20, 25), (28, 26, 27, 29), (5, 4, 28, 29), (29, 27, 58, 30), (6, 5, 29, 30), (7, 6, 30, 31), (34, 28, 4, 8), (11, 7, 31, 35), (35, 31, 32, 36), (12, 11, 35, 36), (36, 32, 33, 37), (13, 12, 36, 37), (38, 59, 34, 39), (15, 14, 38, 39), (39, 34, 8, 15), (20, 13, 37, 40), (41, 38, 14, 21), (27, 26, 42, 43), (58, 27, 43, 44), (61, 42, 26, 28), (30, 58, 44, 46), (46, 44, 45, 47), (31, 30, 46, 47), (32, 31, 47, 48), (33, 32, 48, 49), (34, 59, 60, 61), (37, 33, 49, 50), (62, 60, 59, 38), (43, 42, 51, 52), (44, 43, 52, 53), (45, 44, 53, 54), (47, 45, 54, 55), (48, 47, 55, 56), (49, 48, 56, 57), (25, 20, 64, 65), (40, 37, 85, 66), (64, 20, 40, 66), (65, 64, 66, 68), (68, 66, 67, 69), (50, 49, 70, 71), (85, 37, 50, 71), (66, 85, 71, 73), (73, 71, 72, 74), (67, 66, 73, 74), (69, 67, 74, 76), (76, 74, 75, 77), (86, 69, 76, 77), (70, 49, 57, 78), (71, 70, 78, 79), (72, 71, 79, 80), (74, 72, 80, 81), (75, 74, 81, 82), (77, 75, 82, 83), (146, 3, 63, 147), (140, 21, 22, 87), (87, 22, 2, 146), (147, 63, 23, 88), (88, 23, 24, 89), (89, 24, 25, 90), (93, 92, 146, 147), (94, 88, 89, 95), (95, 89, 90, 96), (97, 91, 92, 98), (98, 92, 93, 99), (99, 93, 94, 100), (100, 94, 95, 101), (102, 97, 98, 103), (103, 98, 99, 104), (108, 107, 95, 96), (96, 90, 105, 108), (141, 140, 106, 109), (109, 106, 91, 97), (111, 110, 99, 100), (112, 111, 100, 101), (101, 95, 107, 112), (112, 107, 108, 113), (114, 109, 97, 102), (115, 114, 102, 103), (116, 115, 103, 104), (104, 99, 110, 116), (116, 110, 111, 117), (117, 111, 112, 118), (142, 115, 116, 143), (144, 62, 41, 140), (145, 144, 140, 141), (119, 145, 141, 109), (121, 120, 112, 113), (122, 119, 109, 114), (124, 123, 116, 117), (125, 124, 117, 118), (118, 112, 120, 125), (125, 120, 121, 126), (127, 122, 114, 142), (129, 128, 142, 143), (143, 116, 123, 129), (129, 123, 124, 130), (134, 133, 124, 125), (135, 134, 125, 126), (126, 121, 131, 135), (136, 132, 122, 127), (137, 136, 127, 128), (138, 137, 128, 129), (139, 138, 129, 130), (130, 124, 133, 139), (90, 25, 65, 148), (149, 105, 90, 148), (148, 65, 68, 149), (149, 68, 69, 150), (150, 69, 86, 167), (108, 105, 149, 151), (151, 149, 150, 152), (113, 108, 151, 168), (154, 153, 150, 167), (167, 86, 77, 154), (156, 155, 151, 152), (152, 150, 153, 156), (156, 153, 154, 157), (158, 121, 113, 168), (168, 151, 155, 158), (158, 155, 156, 159), (154, 77, 83, 160), (160, 83, 84, 161), (163, 162, 156, 157), (157, 154, 160, 163), (164, 131, 121, 158), (165, 164, 158, 159), (159, 156, 162, 165), (135, 131, 164, 166), (52, 51, 169, 170), (53, 52, 170, 171), (54, 53, 171, 172), (61, 60, 231, 173), (173, 169, 51, 61), (55, 54, 172, 174), (56, 55, 174, 175), (57, 56, 175, 176), (232, 231, 60, 62), (170, 169, 178, 179), (171, 170, 179, 180), (172, 171, 180, 181), (182, 178, 169, 173), (184, 181, 180, 183), (174, 172, 181, 184), (175, 174, 184, 185), (176, 175, 185, 186), (188, 186, 185, 187), (177, 176, 186, 188), (179, 178, 189, 190), (180, 179, 190, 233), (182, 231, 234, 191), (191, 189, 178, 182), (192, 190, 189, 191), (193, 233, 190, 192), (183, 180, 233, 193), (184, 183, 193, 194), (185, 184, 194, 195), (198, 195, 194, 197), (187, 185, 195, 198), (188, 187, 198, 199), (235, 234, 231, 232), (200, 196, 234, 235), (202, 199, 198, 201), (192, 191, 204, 205), (193, 192, 205, 206), (194, 193, 206, 207), (208, 204, 191, 196), (209, 205, 204, 208), (210, 206, 205, 209), (211, 207, 206, 210), (197, 194, 207, 211), (198, 197, 211, 212), (213, 208, 196, 200), (214, 209, 208, 213), (215, 210, 209, 214), (216, 211, 210, 215), (217, 212, 211, 216), (201, 198, 212, 217), (202, 201, 217, 218), (221, 217, 216, 220), (222, 218, 217, 221), (203, 202, 218, 222), (214, 213, 223, 224), (215, 214, 224, 225), (216, 215, 225, 226), (227, 223, 213, 219), (228, 224, 223, 227), (229, 225, 224, 228), (230, 226, 225, 229), (220, 216, 226, 230), (78, 57, 176, 236), (237, 236, 176, 177), (79, 78, 236, 237), (80, 79, 237, 238), (81, 80, 238, 239), (82, 81, 239, 240), (83, 82, 240, 241), (84, 83, 241, 242), (237, 177, 188, 243), (238, 237, 243, 244), (246, 244, 243, 245), (239, 238, 244, 246), (240, 239, 246, 247), (249, 247, 246, 248), (241, 240, 247, 249), (243, 188, 199, 255), (250, 255, 199, 202), (245, 243, 255, 250), (246, 245, 250, 251), (252, 250, 202, 203), (253, 251, 250, 252), (248, 246, 251, 253), (249, 248, 253, 256), (252, 203, 222, 254), (317, 232, 62, 144), (318, 317, 144, 145), (319, 318, 145, 132), (259, 258, 133, 134), (260, 259, 134, 135), (261, 319, 132, 136), (262, 261, 136, 137), (263, 262, 137, 138), (264, 263, 138, 139), (139, 133, 258, 264), (269, 268, 258, 259), (270, 266, 265, 269), (270, 269, 259, 260), (260, 257, 266, 270), (272, 271, 261, 262), (273, 272, 262, 263), (274, 268, 267, 273), (274, 273, 263, 264), (264, 258, 268, 274), (320, 235, 232, 317), (321, 320, 317, 318), (279, 276, 320, 321), (283, 278, 277, 282), (283, 282, 265, 266), (284, 321, 318, 319), (287, 281, 280, 286), (287, 286, 267, 268), (288, 282, 281, 287), (288, 287, 268, 269), (269, 265, 282, 288), (289, 284, 319, 271), (290, 285, 284, 289), (290, 289, 271, 272), (322, 286, 285, 290), (322, 290, 272, 273), (273, 267, 286, 322), (291, 219, 235, 320), (293, 221, 220, 292), (294, 222, 221, 293), (299, 293, 292, 298), (300, 294, 293, 299), (300, 299, 277, 278), (278, 275, 294, 300), (301, 295, 276, 279), (302, 296, 295, 301), (303, 297, 296, 302), (304, 298, 297, 303), (304, 303, 280, 281), (305, 299, 298, 304), (305, 304, 281, 282), (282, 277, 299, 305), (306, 301, 279, 284), (307, 302, 301, 306), (307, 306, 284, 285), (308, 303, 302, 307), (308, 307, 285, 286), (286, 280, 303, 308), (309, 227, 219, 291), (310, 228, 227, 309), (311, 229, 228, 310), (312, 230, 229, 311), (292, 220, 230, 312), (313, 309, 291, 295), (314, 310, 309, 313), (314, 313, 295, 296), (315, 311, 310, 314), (315, 314, 296, 297), (316, 312, 311, 315), (316, 315, 297, 298), (298, 292, 312, 316), (324, 242, 241, 323), (324, 323, 160, 161), (161, 84, 242, 324), (326, 325, 162, 163), (163, 160, 323, 326), (328, 327, 164, 165), (165, 162, 325, 328), (329, 327, 257, 260), (329, 260, 135, 166), (166, 164, 327, 329), (323, 241, 249, 331), (334, 331, 330, 333), (334, 333, 325, 326), (326, 323, 331, 334), (335, 266, 257, 327), (336, 333, 332, 335), (336, 335, 327, 328), (328, 325, 333, 336), (338, 253, 252, 337), (342, 256, 253, 338), (342, 338, 330, 331), (331, 249, 256, 342), (339, 337, 275, 278), (340, 338, 337, 339), (340, 339, 332, 333), (333, 330, 338, 340), (343, 339, 278, 283), (343, 283, 266, 335), (335, 332, 339, 343), (341, 254, 222, 294), (341, 294, 275, 337), (337, 252, 254, 341), (3, 1, 63), (63, 17, 18), (63, 18, 23), (61, 28, 34), (62, 38, 41), (61, 51, 42), (2, 3, 146), (140, 87, 91), (91, 87, 146), (92, 91, 146), (94, 93, 147), (147, 88, 94), (140, 41, 21), (106, 140, 91), (114, 115, 142), (145, 119, 122), (128, 127, 142), (132, 145, 122), (173, 231, 182), (196, 191, 234), (200, 235, 213), (219, 213, 235), (271, 319, 261), (284, 279, 321), (295, 291, 320), (295, 320, 276)])
me_cone_002.materials.append(mat_material_001)
me_cone_002.remesh_voxel_size = 0.158
me_cone_002.remesh_voxel_adaptivity = 0.032
me_cone_002.use_remesh_fix_poles = True
me_cone_002.use_remesh_preserve_attributes = False
me_cone_002.use_mirror_vertex_groups = False
me_cone_002.update()
me_cylinder = bpy.data.meshes.new('Cylinder')
me_cylinder.from_pydata([(0.0, 1.0, -1.0), (0.0, 1.0, 1.0), (0.1951, 0.9808, -1.0), (0.1951, 0.9808, 1.0), (0.3827, 0.9239, -1.0), (0.3827, 0.9239, 1.0), (0.5556, 0.8315, -1.0), (0.5556, 0.8315, 1.0), (0.7071, 0.7071, -1.0), (0.7071, 0.7071, 1.0), (0.8315, 0.5556, -1.0), (0.8315, 0.5556, 1.0), (0.9239, 0.3827, -1.0), (0.9239, 0.3827, 1.0), (0.9808, 0.1951, -1.0), (0.9808, 0.1951, 1.0), (1.0, 7.55e-08, -1.0), (1.0, 7.55e-08, 1.0), (0.9808, -0.1951, -1.0), (0.9808, -0.1951, 1.0), (0.9239, -0.3827, -1.0), (0.9239, -0.3827, 1.0), (0.8315, -0.5556, -1.0), (0.8315, -0.5556, 1.0), (0.7071, -0.7071, -1.0), (0.7071, -0.7071, 1.0), (0.5556, -0.8315, -1.0), (0.5556, -0.8315, 1.0), (0.3827, -0.9239, -1.0), (0.3827, -0.9239, 1.0), (0.1951, -0.9808, -1.0), (0.1951, -0.9808, 1.0), (-3.258e-07, -1.0, -1.0), (-3.258e-07, -1.0, 1.0), (-0.1951, -0.9808, -1.0), (-0.1951, -0.9808, 1.0), (-0.3827, -0.9239, -1.0), (-0.3827, -0.9239, 1.0), (-0.5556, -0.8315, -1.0), (-0.5556, -0.8315, 1.0), (-0.7071, -0.7071, -1.0), (-0.7071, -0.7071, 1.0), (-0.8315, -0.5556, -1.0), (-0.8315, -0.5556, 1.0), (-0.9239, -0.3827, -1.0), (-0.9239, -0.3827, 1.0), (-0.9808, -0.1951, -1.0), (-0.9808, -0.1951, 1.0), (-1.0, 9.656e-07, -1.0), (-1.0, 9.656e-07, 1.0), (-0.9808, 0.1951, -1.0), (-0.9808, 0.1951, 1.0), (-0.9239, 0.3827, -1.0), (-0.9239, 0.3827, 1.0), (-0.8315, 0.5556, -1.0), (-0.8315, 0.5556, 1.0), (-0.7071, 0.7071, -1.0), (-0.7071, 0.7071, 1.0), (-0.5556, 0.8315, -1.0), (-0.5556, 0.8315, 1.0), (-0.3827, 0.9239, -1.0), (-0.3827, 0.9239, 1.0), (-0.1951, 0.9808, -1.0), (-0.1951, 0.9808, 1.0)], [], [(0, 1, 3, 2), (2, 3, 5, 4), (4, 5, 7, 6), (6, 7, 9, 8), (8, 9, 11, 10), (10, 11, 13, 12), (12, 13, 15, 14), (14, 15, 17, 16), (16, 17, 19, 18), (18, 19, 21, 20), (20, 21, 23, 22), (22, 23, 25, 24), (24, 25, 27, 26), (26, 27, 29, 28), (28, 29, 31, 30), (30, 31, 33, 32), (32, 33, 35, 34), (34, 35, 37, 36), (36, 37, 39, 38), (38, 39, 41, 40), (40, 41, 43, 42), (42, 43, 45, 44), (44, 45, 47, 46), (46, 47, 49, 48), (48, 49, 51, 50), (50, 51, 53, 52), (52, 53, 55, 54), (54, 55, 57, 56), (56, 57, 59, 58), (58, 59, 61, 60), (3, 1, 63, 61, 59, 57, 55, 53, 51, 49, 47, 45, 43, 41, 39, 37, 35, 33, 31, 29, 27, 25, 23, 21, 19, 17, 15, 13, 11, 9, 7, 5), (60, 61, 63, 62), (62, 63, 1, 0), (0, 2, 4, 6, 8, 10, 12, 14, 16, 18, 20, 22, 24, 26, 28, 30, 32, 34, 36, 38, 40, 42, 44, 46, 48, 50, 52, 54, 56, 58, 60, 62)])
_uv = me_cylinder.uv_layers.new(name='UVMap')
_uv.uv.foreach_set('vector', [1.0, 0.5, 1.0, 1.0, 0.9688, 1.0, 0.9688, 0.5, 0.9688, 0.5, 0.9688, 1.0, 0.9375, 1.0, 0.9375, 0.5, 0.9375, 0.5, 0.9375, 1.0, 0.9062, 1.0, 0.9062, 0.5, 0.9062, 0.5, 0.9062, 1.0, 0.875, 1.0, 0.875, 0.5, 0.875, 0.5, 0.875, 1.0, 0.8438, 1.0, 0.8438, 0.5, 0.8438, 0.5, 0.8438, 1.0, 0.8125, 1.0, 0.8125, 0.5, 0.8125, 0.5, 0.8125, 1.0, 0.7812, 1.0, 0.7812, 0.5, 0.7812, 0.5, 0.7812, 1.0, 0.75, 1.0, 0.75, 0.5, 0.75, 0.5, 0.75, 1.0, 0.7188, 1.0, 0.7188, 0.5, 0.7188, 0.5, 0.7188, 1.0, 0.6875, 1.0, 0.6875, 0.5, 0.6875, 0.5, 0.6875, 1.0, 0.6562, 1.0, 0.6562, 0.5, 0.6562, 0.5, 0.6562, 1.0, 0.625, 1.0, 0.625, 0.5, 0.625, 0.5, 0.625, 1.0, 0.5938, 1.0, 0.5938, 0.5, 0.5938, 0.5, 0.5938, 1.0, 0.5625, 1.0, 0.5625, 0.5, 0.5625, 0.5, 0.5625, 1.0, 0.5312, 1.0, 0.5312, 0.5, 0.5312, 0.5, 0.5312, 1.0, 0.5, 1.0, 0.5, 0.5, 0.5, 0.5, 0.5, 1.0, 0.4688, 1.0, 0.4688, 0.5, 0.4688, 0.5, 0.4688, 1.0, 0.4375, 1.0, 0.4375, 0.5, 0.4375, 0.5, 0.4375, 1.0, 0.4062, 1.0, 0.4062, 0.5, 0.4062, 0.5, 0.4062, 1.0, 0.375, 1.0, 0.375, 0.5, 0.375, 0.5, 0.375, 1.0, 0.3438, 1.0, 0.3438, 0.5, 0.3438, 0.5, 0.3438, 1.0, 0.3125, 1.0, 0.3125, 0.5, 0.3125, 0.5, 0.3125, 1.0, 0.2812, 1.0, 0.2812, 0.5, 0.2812, 0.5, 0.2812, 1.0, 0.25, 1.0, 0.25, 0.5, 0.25, 0.5, 0.25, 1.0, 0.2188, 1.0, 0.2188, 0.5, 0.2188, 0.5, 0.2188, 1.0, 0.1875, 1.0, 0.1875, 0.5, 0.1875, 0.5, 0.1875, 1.0, 0.1562, 1.0, 0.1562, 0.5, 0.1562, 0.5, 0.1562, 1.0, 0.125, 1.0, 0.125, 0.5, 0.125, 0.5, 0.125, 1.0, 0.09375, 1.0, 0.09375, 0.5, 0.09375, 0.5, 0.09375, 1.0, 0.0625, 1.0, 0.0625, 0.5, 0.2968, 0.4854, 0.25, 0.49, 0.2032, 0.4854, 0.1582, 0.4717, 0.1167, 0.4496, 0.08029, 0.4197, 0.05045, 0.3833, 0.02827, 0.3418, 0.01461, 0.2968, 0.01, 0.25, 0.01461, 0.2032, 0.02827, 0.1582, 0.05045, 0.1167, 0.08029, 0.08029, 0.1167, 0.05045, 0.1582, 0.02827, 0.2032, 0.01461, 0.25, 0.01, 0.2968, 0.01461, 0.3418, 0.02827, 0.3833, 0.05045, 0.4197, 0.08029, 0.4496, 0.1167, 0.4717, 0.1582, 0.4854, 0.2032, 0.49, 0.25, 0.4854, 0.2968, 0.4717, 0.3418, 0.4496, 0.3833, 0.4197, 0.4197, 0.3833, 0.4496, 0.3418, 0.4717, 0.0625, 0.5, 0.0625, 1.0, 0.03125, 1.0, 0.03125, 0.5, 0.03125, 0.5, 0.03125, 1.0, 0.0, 1.0, 0.0, 0.5, 0.75, 0.49, 0.7968, 0.4854, 0.8418, 0.4717, 0.8833, 0.4496, 0.9197, 0.4197, 0.9496, 0.3833, 0.9717, 0.3418, 0.9854, 0.2968, 0.99, 0.25, 0.9854, 0.2032, 0.9717, 0.1582, 0.9496, 0.1167, 0.9197, 0.08029, 0.8833, 0.05045, 0.8418, 0.02827, 0.7968, 0.01461, 0.75, 0.01, 0.7032, 0.01461, 0.6582, 0.02827, 0.6167, 0.05045, 0.5803, 0.08029, 0.5504, 0.1167, 0.5283, 0.1582, 0.5146, 0.2032, 0.51, 0.25, 0.5146, 0.2968, 0.5283, 0.3418, 0.5504, 0.3833, 0.5803, 0.4197, 0.6167, 0.4496, 0.6582, 0.4717, 0.7032, 0.4854])
me_cylinder.materials.append(mat_material_004)
me_cylinder.use_remesh_fix_poles = True
me_cylinder.use_remesh_preserve_attributes = False
me_cylinder.use_mirror_vertex_groups = False
me_cylinder.update()

# ---- objects
ob_cube = bpy.data.objects.new('Cube', me_cube)
ob_light = bpy.data.objects.new('Light', light_light)
ob_camera = bpy.data.objects.new('Camera', cam_camera)
ob_cube_001 = bpy.data.objects.new('Cube.001', me_cube_001)
ob_cube_003 = bpy.data.objects.new('Cube.003', me_cube_003)
ob_cube_004 = bpy.data.objects.new('Cube.004', me_cube_004)
ob_cube_002 = bpy.data.objects.new('Cube.002', me_cube_005)
ob_cone = bpy.data.objects.new('Cone', me_cone)
ob_cone_001 = bpy.data.objects.new('Cone.001', me_cone_001)
ob_cone_002 = bpy.data.objects.new('Cone.002', me_cone_002)
ob_cylinder = bpy.data.objects.new('Cylinder', me_cylinder)

# ---- transforms, parenting, visibility, modifiers, constraints
ob_cube.location = (0.0, 0.0, 1.527)
ob_cube.scale = (1.038, 2.099, 1.98)
ob_cube.lock_rotations_4d = False
ob_cube.empty_display_type = 'ARROWS'
ob_cube.lineart.crease_threshold = 0.0
ob_light.location = (4.076, 1.163, 5.904)
ob_light.rotation_euler = (0.6503, 0.05522, 1.866)
ob_light.lock_rotations_4d = False
ob_light.empty_display_type = 'ARROWS'
ob_light.color = (0.0, 0.0, 0.0, 0.0)
ob_light.lineart.crease_threshold = 0.0
ob_camera.location = (7.359, -6.926, 4.958)
ob_camera.rotation_euler = (1.109, 0.0, 0.8149)
ob_camera.lock_rotations_4d = False
ob_camera.empty_display_type = 'ARROWS'
ob_camera.color = (0.0, 0.0, 0.0, 0.0)
ob_camera.display_type = 'WIRE'
ob_camera.lineart.crease_threshold = 0.0
ob_cube_001.location = (0.0, 0.0, 1.527)
ob_cube_001.scale = (1.01, 2.043, 0.5614)
ob_cube_001.lock_rotations_4d = False
ob_cube_001.empty_display_type = 'ARROWS'
ob_cube_001.lineart.crease_threshold = 0.0
ob_cube_003.location = (0.0, 0.0, 0.0)
ob_cube_003.scale = (1.305, 2.428, 0.7986)
ob_cube_003.lineart.crease_threshold = 0.0
ob_cube_004.location = (0.0, 0.0, 2.826)
ob_cube_004.scale = (1.294, 2.258, 0.917)
ob_cube_004.lineart.crease_threshold = 0.0
ob_cube_002.location = (0.0, 0.0, 2.826)
ob_cube_002.scale = (1.305, 2.277, 0.9246)
ob_cube_002.lineart.crease_threshold = 0.0
_m = ob_cube_002.modifiers.new('Solidify', 'SOLIDIFY')
_m.thickness = -0.15
ob_cone.location = (0.0, 1.452, 4.615)
ob_cone.scale = (0.8927, 0.8927, 0.8927)
ob_cone.lineart.crease_threshold = 0.0
ob_cone_001.location = (0.0, 0.03974, 4.615)
ob_cone_001.scale = (0.8927, 0.8927, 0.8927)
ob_cone_001.lineart.crease_threshold = 0.0
ob_cone_002.location = (0.0, -1.4, 4.615)
ob_cone_002.scale = (0.8927, 0.8927, 0.8927)
ob_cone_002.lineart.crease_threshold = 0.0
ob_cylinder.location = (1.199, 1.449, -0.8094)
ob_cylinder.rotation_euler = (4.701, -4.216, -1.581)
ob_cylinder.scale = (0.5853, 0.5853, -0.209)
ob_cylinder.lineart.crease_threshold = 0.0
_m = ob_cylinder.modifiers.new('Mirror', 'MIRROR')
_m.use_axis = (True, True, False)
_m.mirror_object = ob_cube_003

# ---- collection membership
col_collection.objects.link(ob_cube)
col_collection.objects.link(ob_light)
col_collection.objects.link(ob_camera)
col_collection.objects.link(ob_cube_001)
col_collection.objects.link(ob_cube_003)
col_collection.objects.link(ob_cube_004)
col_collection.objects.link(ob_cube_002)
col_collection.objects.link(ob_cone)
col_collection.objects.link(ob_cone_001)
col_collection.objects.link(ob_cone_002)
col_collection.objects.link(ob_cylinder)

# ---- scene / render settings (as saved in the file)
scene.camera = ob_camera
scene.frame_start = 1; scene.frame_end = 250; scene.frame_set(1)
scene.render.engine = 'CYCLES'
scene.cycles.use_denoising = False
scene.cycles.samples = 128
scene.cycles.sampling_pattern = 'TABULATED_SOBOL'
scene.cycles.use_adaptive_sampling = False
scene.cycles.use_light_tree = False
scene.view_settings.view_transform = 'Filmic'
bpy.context.view_layer.update()
